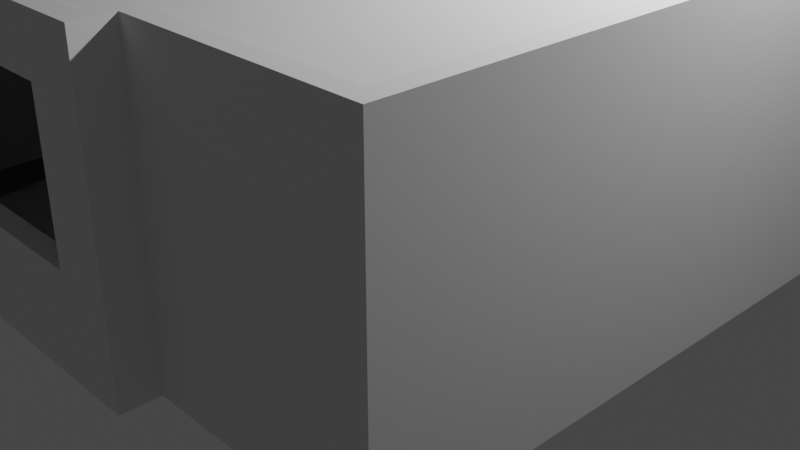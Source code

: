 # Source: newhomeV2.blend  (saved by Blender 3.6.11; exported with 4.5.12 LTS)
import bpy
from mathutils import Matrix  # noqa: F401  (used for matrix-valued properties, if any)

bpy.ops.wm.read_factory_settings(use_empty=True)
scene = bpy.context.scene
scene.name = 'Scene'

# ---- collections
col_general = bpy.data.collections.new('general'); scene.collection.children.link(col_general)
col_estructura_principal = bpy.data.collections.new('estructura_principal'); scene.collection.children.link(col_estructura_principal)
col_cimientos = bpy.data.collections.new('Cimientos'); col_estructura_principal.children.link(col_cimientos)
col_techos = bpy.data.collections.new('Techos'); col_estructura_principal.children.link(col_techos)
col_ambientes = bpy.data.collections.new('Ambientes'); col_estructura_principal.children.link(col_ambientes)
col_paredes = bpy.data.collections.new('Paredes'); col_estructura_principal.children.link(col_paredes)
col_pisos = bpy.data.collections.new('Pisos'); col_estructura_principal.children.link(col_pisos)
col_detalles_est_primarios = bpy.data.collections.new('detalles_est_primarios'); scene.collection.children.link(col_detalles_est_primarios)
col_detalles_est_secundarios = bpy.data.collections.new('detalles_est_secundarios'); scene.collection.children.link(col_detalles_est_secundarios)

# ---- materials (node trees are filled in below, after node groups)
mat_material = bpy.data.materials.new('Material')
mat_material.alpha_threshold = 0.0
mat_material.use_transparent_shadow = False
mat_material.roughness = 0.5
mat_material.line_color = (0.0, 0.0, 0.0, 1.0)

# ---- material node trees
mat_material.use_nodes = True; mat_material.node_tree.nodes.clear()
_N = mat_material.node_tree.nodes; _L = mat_material.node_tree.links
n0 = _N.new('ShaderNodeOutputMaterial'); n0.name = 'Material Output'; n0.location = (300, 300)
n1 = _N.new('ShaderNodeBsdfPrincipled'); n1.name = 'Principled BSDF'; n1.location = (10, 300)
n1.distribution = 'GGX'
n1.subsurface_method = 'RANDOM_WALK_SKIN'
n1.inputs[3].default_value = 1.45
n1.inputs[27].default_value = (0.0, 0.0, 0.0, 1.0)
n1.inputs[28].default_value = 1.0
_L.new(n1.outputs[0], n0.inputs[0])
n0.is_active_output = True

# ---- world
world_world = bpy.data.worlds.new('World'); scene.world = world_world
world_world.use_nodes = True; world_world.node_tree.nodes.clear()
_N = world_world.node_tree.nodes; _L = world_world.node_tree.links
n0 = _N.new('ShaderNodeOutputWorld'); n0.name = 'World Output'; n0.location = (300, 300)
n1 = _N.new('ShaderNodeBackground'); n1.name = 'Background'; n1.location = (10, 300)
n1.inputs[0].default_value = (0.05088, 0.05088, 0.05088, 1.0)
_L.new(n1.outputs[0], n0.inputs[0])
n0.is_active_output = True
world_world.color = (0.05088, 0.05088, 0.05088)
world_world.use_sun_shadow = False
world_world.sun_shadow_jitter_overblur = 0.0

# ---- cameras
cam_camera = bpy.data.cameras.new('Camera')
cam_camera.clip_end = 100.0
cam_camera.ortho_scale = 7.314
cam_camera.show_name = True

# ---- lights
light_light = bpy.data.lights.new('Light', 'POINT')
light_light.transmission_factor = 0.0
light_light.energy = 1000.0
light_light.shadow_soft_size = 0.1
light_light.shadow_maximum_resolution = 0.006
light_light.use_absolute_resolution = True

# ---- meshes
me_cube = bpy.data.meshes.new('Cube')
me_cube.from_pydata([(1.0, 1.0, 1.0), (1.0, 1.0, -1.0), (1.0, -1.0, 1.0), (1.0, -1.0, -1.0), (-1.0, 1.0, 1.0), (-1.0, 1.0, -1.0), (-1.0, -1.0, 1.0), (-1.0, -1.0, -1.0)], [], [(0, 4, 6, 2), (3, 2, 6, 7), (7, 6, 4, 5), (5, 1, 3, 7), (1, 0, 2, 3), (5, 4, 0, 1)])
_uv = me_cube.uv_layers.new(name='UVMap')
_uv.uv.foreach_set('vector', [0.625, 0.5, 0.875, 0.5, 0.875, 0.75, 0.625, 0.75, 0.375, 0.75, 0.625, 0.75, 0.625, 1.0, 0.375, 1.0, 0.375, 0.0, 0.625, 0.0, 0.625, 0.25, 0.375, 0.25, 0.125, 0.5, 0.375, 0.5, 0.375, 0.75, 0.125, 0.75, 0.375, 0.5, 0.625, 0.5, 0.625, 0.75, 0.375, 0.75, 0.375, 0.25, 0.625, 0.25, 0.625, 0.5, 0.375, 0.5])
me_cube.materials.append(mat_material)
me_cube.use_mirror_vertex_groups = False
me_cube.update()
me_vert = bpy.data.meshes.new('Vert')
me_vert.from_pydata([(0.3368, 1.788, 0.0), (3.874, 1.788, 0.0), (3.874, -1.526, 0.0), (1.497, -1.526, 0.0), (1.497, -1.908, 0.0), (-2.465, -1.908, 0.0), (-2.465, -1.526, 0.0), (-3.242, -1.526, 0.0), (-3.242, 3.173, 0.0), (0.3368, 3.173, 0.0)], [], [(0, 9, 8, 7, 6, 5, 4, 3, 2, 1)])
me_vert.update()
me_vert_001 = bpy.data.meshes.new('Vert.001')
me_vert_001.from_pydata([(0.7982, -0.09, 0.0), (0.7982, -1.264, 0.0), (-1.105, -1.264, 0.0), (-1.105, 1.354, 0.0), (0.3066, 1.354, 0.0), (0.3066, -0.09, 0.0)], [], [(0, 5, 4, 3, 2, 1)])
me_vert_001.update()
me_vert_002 = bpy.data.meshes.new('Vert.002')
me_vert_002.from_pydata([(-0.8635, -2.248, 0.0), (2.221, -2.248, 0.0), (2.221, -0.8454, 0.0), (1.686, -0.8454, 0.0), (1.686, 0.5726, 0.0), (1.686, 0.7036, 0.0), (-0.8635, 1.173, 0.0), (-0.8635, 0.5726, 0.0), (-0.9635, 0.5726, 0.0), (-0.9635, 1.173, 0.0), (-2.705, 1.173, 0.0), (-2.705, -0.7644, 0.0), (-0.9635, -0.7644, 0.0), (-0.9635, -0.04941, 0.0), (-0.8635, -0.04941, 0.0), (1.611, 0.7036, 0.0), (1.611, 1.173, 0.0)], [], [(14, 0, 1, 2, 3, 4, 5, 15, 16, 6, 7, 8, 9, 10, 11, 12, 13)])
me_vert_002.update()
me_vert_003 = bpy.data.meshes.new('Vert.003')
me_vert_003.from_pydata([(-0.5435, -0.6975, 0.0), (-0.5435, 0.6975, 0.0), (0.5435, 0.6975, 0.0), (0.5435, -0.6975, 0.0)], [], [(1, 0, 3, 2)])
me_vert_003.update()
me_vert_004 = bpy.data.meshes.new('Vert.004')
me_vert_004.from_pydata([(-0.2665, -1.039, 0.0), (1.173, -1.039, 0.0), (1.173, 1.336, 0.0), (-0.4995, 1.336, 0.0), (-0.2665, -0.8893, 0.0), (-0.4065, -0.8893, 0.0), (-0.4995, 0.5927, 0.0), (-0.4065, 0.5927, 0.0)], [], [(0, 1, 2, 3, 6, 7, 5, 4)])
me_vert_004.update()
me_vert_005 = bpy.data.meshes.new('Vert.005')
me_vert_005.from_pydata([(-1.634, -2.308, 0.0), (-1.634, 2.308, 0.0), (1.634, 2.308, 0.0), (1.634, -2.308, 0.0)], [], [(1, 0, 3, 2)])
me_vert_005.update()
me_vert_016 = bpy.data.meshes.new('Vert.016')
me_vert_016.from_pydata([(0.3368, 1.788, 0.0), (3.874, 1.788, 0.0), (3.874, -1.526, 0.0), (1.497, -1.526, 0.0), (1.497, -1.908, 0.0), (-2.465, -1.908, 0.0), (-2.465, -1.526, 0.0), (-3.242, -1.526, 0.0), (-3.242, 3.173, 0.0), (0.3368, 3.173, 0.0)], [], [(0, 9, 8, 7, 6, 5, 4, 3, 2, 1)])
me_vert_016.update()
me_vert_017 = bpy.data.meshes.new('Vert.017')
me_vert_017.from_pydata([(0.7982, -0.09, 0.0), (0.7982, -1.264, 0.0), (-1.105, -1.264, 0.0), (-1.105, 1.354, 0.0), (0.3066, 1.354, 0.0), (0.3066, -0.09, 0.0)], [], [(0, 5, 4, 3, 2, 1)])
me_vert_017.update()
me_vert_018 = bpy.data.meshes.new('Vert.018')
me_vert_018.from_pydata([(-0.8635, -2.248, 0.0), (2.221, -2.248, 0.0), (2.221, -0.8454, 0.0), (1.686, -0.8454, 0.0), (1.686, 0.5726, 0.0), (1.686, 0.7036, 0.0), (-0.8635, 1.173, 0.0), (-0.8635, 0.5726, 0.0), (-0.9635, 0.5726, 0.0), (-0.9635, -0.04941, 0.0), (-0.8635, -0.04941, 0.0), (1.611, 0.7036, 0.0), (1.611, 1.173, 0.0)], [], [(10, 0, 1, 2, 3, 4, 5, 11, 12, 6, 7, 8, 9)])
me_vert_018.update()
me_vert_019 = bpy.data.meshes.new('Vert.019')
me_vert_019.from_pydata([(-0.5435, -0.6975, 0.0), (-0.5435, 0.6975, 0.0), (0.5435, 0.6975, 0.0), (0.5435, -0.6975, 0.0)], [], [(1, 0, 3, 2)])
me_vert_019.update()
me_vert_020 = bpy.data.meshes.new('Vert.020')
me_vert_020.from_pydata([(-0.2665, -1.039, 0.0), (1.173, -1.039, 0.0), (1.173, 1.336, 0.0), (-0.4995, 1.336, 0.0), (-0.2665, -0.8893, 0.0), (-0.4065, -0.8893, 0.0), (-0.4995, 0.5927, 0.0), (-0.4065, 0.5927, 0.0)], [], [(0, 1, 2, 3, 6, 7, 5, 4)])
me_vert_020.update()
me_vert_021 = bpy.data.meshes.new('Vert.021')
me_vert_021.from_pydata([(-1.634, -2.308, 0.0), (-1.634, 2.308, 0.0), (1.634, 2.308, 0.0), (1.634, -2.308, 0.0)], [], [(1, 0, 3, 2)])
me_vert_021.update()
me_plane_009 = bpy.data.meshes.new('Plane.009')
me_plane_009.from_pydata([(-1.249, -1.072, 2.976), (0.493, -1.072, 2.976), (-1.249, 0.8646, 2.976), (0.493, 0.8646, 2.976)], [], [(0, 1, 3, 2)])
_uv = me_plane_009.uv_layers.new(name='UVMap')
_uv.uv.foreach_set('vector', [0.0, 0.0, 1.0, 0.0, 1.0, 1.0, 0.0, 1.0])
me_plane_009.update()
me_vert_006 = bpy.data.meshes.new('Vert.006')
me_vert_006.from_pydata([(1.785, -2.139, 2.102e-05), (5.322, -2.139, 2.102e-05), (5.322, -5.453, 2.102e-05), (2.945, -5.453, 2.102e-05), (2.945, -5.835, 2.102e-05), (-1.017, -5.835, 2.102e-05), (-1.017, -5.453, 2.102e-05), (-1.794, -5.453, 2.102e-05), (-1.794, -0.7544, 2.102e-05), (1.785, -0.7544, 2.102e-05), (-1.904, -0.7544, 2.102e-05), (-1.904, -1.928, 2.102e-05), (-3.807, -1.928, 2.102e-05), (-3.807, 0.6896, 2.102e-05), (-2.396, 0.6896, 2.102e-05), (-2.396, -0.7544, 2.102e-05), (-2.303, -0.6614, 2.102e-05), (0.7812, -0.6614, 2.102e-05), (0.7812, 0.7416, 2.102e-05), (0.2462, 0.7416, 2.102e-05), (0.2462, 2.16, 2.102e-05), (0.2462, 2.291, 2.102e-05), (-2.303, 2.76, 2.102e-05), (-2.303, 2.16, 2.102e-05), (-2.403, 2.16, 2.102e-05), (-2.403, 2.76, 2.102e-05), (-4.145, 2.76, 2.102e-05), (-4.145, 0.8226, 2.102e-05), (-2.403, 0.8226, 2.102e-05), (-2.403, 1.538, 2.102e-05), (-2.303, 1.538, 2.102e-05), (0.1712, 2.291, 2.102e-05), (0.1712, 2.76, 2.102e-05), (0.8478, -0.6614, 2.102e-05), (0.8478, 0.7336, 2.102e-05), (1.935, 0.7336, 2.102e-05), (1.935, -0.6614, 2.102e-05), (0.4788, 0.8436, 2.102e-05), (1.918, 0.8436, 2.102e-05), (1.918, 3.219, 2.102e-05), (0.2458, 3.219, 2.102e-05), (0.4788, 0.9936, 2.102e-05), (0.3388, 0.9936, 2.102e-05), (0.2458, 2.476, 2.102e-05), (0.3388, 2.476, 2.102e-05), (2.035, -2.039, -0.0002365), (2.035, 2.577, -0.0002365), (5.303, 2.577, -0.0002365), (5.303, -2.039, -0.0002365)], [], [(0, 9, 8, 7, 6, 5, 4, 3, 2, 1), (10, 15, 14, 13, 12, 11), (30, 16, 17, 18, 19, 20, 21, 31, 32, 22, 23, 24, 25, 26, 27, 28, 29), (34, 33, 36, 35), (37, 38, 39, 40, 43, 44, 42, 41), (46, 45, 48, 47)])
me_vert_006.update()
me_plane_001 = bpy.data.meshes.new('Plane.001')
me_plane_001.from_pydata([(-0.0465, -0.0465, 0.0), (0.4078, 0.0465, 0.0), (0.3148, -0.0465, 0.0), (0.0465, 0.0465, 0.0), (0.6012, -0.1311, 0.99), (0.6012, -0.2241, 0.99), (2.057, -0.1311, 0.99), (2.057, -0.2241, 0.99), (2.25, 0.0465, 0.0), (2.343, -0.0465, 0.0), (3.448, -0.0465, 0.0), (3.355, 0.0465, 0.0), (3.347, 1.634, -0.0001931), (3.448, 1.681, -0.0001931), (3.109, 3.78, 0.9897), (3.109, 3.873, 0.9897), (3.355, 1.588, -0.0001287), (3.448, 1.588, -0.0001287), (2.053, 3.78, 0.9897), (2.053, 3.873, 0.9897), (1.551, 4.172, 1.702), (1.551, 4.079, 1.702), (1.216, 4.079, 1.702), (1.216, 4.172, 1.702), (0.4806, 3.866, 0.97), (0.5364, 3.959, 0.97), (-0.8852, 3.959, 1.538), (-0.8852, 3.866, 1.538), (-1.047, 2.965, -0.0002575), (-1.14, 2.903, -0.0002575), (-0.8895, 2.833, -0.0002575), (-0.9825, 2.833, -0.0002575), (-0.9825, 2.396, -0.0002575), (-0.8895, 2.396, -0.0002575), (0.0465, 1.686, -0.0002575), (-0.0465, 1.593, -0.0002575), (0.3148, -0.0465, 3.0), (0.4078, 0.0465, 3.0), (0.6012, -0.2241, 2.458), (2.057, -0.2241, 2.458), (0.6012, -0.1311, 2.458), (2.057, -0.1311, 2.458), (2.343, -0.0465, 3.0), (2.25, 0.0465, 3.0), (3.355, 0.0465, 3.0), (3.448, -0.0465, 3.0), (3.448, 1.681, 3.0), (3.109, 3.873, 2.473), (3.347, 1.634, 3.0), (3.109, 3.78, 2.473), (3.355, 1.588, 3.0), (2.053, 3.873, 2.473), (3.448, 1.588, 3.0), (2.053, 3.78, 2.473), (1.551, 4.172, 2.764), (1.551, 4.079, 2.764), (1.216, 4.172, 2.764), (1.216, 4.079, 2.764), (0.5364, 3.959, 2.425), (0.4806, 3.866, 2.425), (-0.8852, 3.866, 2.608), (-0.8852, 3.959, 2.608), (-1.14, 2.903, 3.0), (-1.047, 2.965, 3.0), (-0.9825, 2.833, 2.17), (-0.8895, 2.833, 2.17), (-0.8895, 2.396, 2.17), (-0.9825, 2.396, 2.17), (-0.0465, 1.593, 3.0), (0.0465, 1.686, 3.0), (0.0465, 0.0465, 3.0), (-0.0465, -0.0465, 3.0), (-0.8895, 1.686, -0.0002575), (-0.8895, 2.965, -0.0002575), (-0.9825, 2.903, -0.0002575), (-0.9825, 1.593, -0.0002575), (-0.8895, 1.686, 3.0), (-0.8895, 2.965, 3.0), (-0.9825, 2.903, 3.0), (-0.9825, 1.593, 3.0), (0.3148, -0.2241, 0.0), (2.343, -0.2241, 0.0), (2.25, -0.1311, 0.0), (0.4078, -0.1311, 0.0), (0.3148, -0.2241, 3.0), (2.343, -0.2241, 3.0), (2.25, -0.1311, 3.0), (0.4078, -0.1311, 3.0), (3.448, 3.873, -0.0002575), (1.866, 3.873, -0.0002575), (1.773, 3.78, -0.0002575), (3.347, 3.78, -0.0002575), (3.448, 3.873, 3.0), (1.866, 3.873, 3.0), (1.773, 3.78, 3.0), (3.347, 3.78, 3.0), (-0.1342, 3.866, 0.97), (-0.19, 3.959, 0.97), (-0.1342, 3.866, 2.425), (-0.19, 3.959, 2.425), (-0.4899, 3.866, 1.538), (0.9951, 3.866, -0.0002575), (-0.4899, 3.866, 2.608), (0.9951, 3.866, 3.0), (0.9021, 3.959, 3.0), (0.9021, 3.959, -0.0002575), (-0.4899, 3.959, 1.538), (-0.4899, 3.959, 2.608), (-0.1342, 3.912, 0.97), (0.4806, 3.912, 0.97), (0.4806, 3.912, 2.425), (-0.1342, 3.912, 2.425), (-0.19, 3.912, 0.97), (0.5364, 3.912, 0.97), (-0.19, 3.912, 2.425), (0.5364, 3.912, 2.425), (1.866, 4.172, -0.0002575), (0.9021, 4.172, -0.0002575), (0.9951, 4.079, -0.0002575), (1.773, 4.079, -0.0002575), (1.866, 4.172, 3.0), (0.9021, 4.172, 3.0), (0.9951, 4.079, 3.0), (1.773, 4.079, 3.0), (-0.19, 3.959, -0.0002575), (-1.14, 3.959, -0.0002575), (-0.19, 3.959, 3.0), (-1.14, 3.959, 3.0), (-1.047, 3.866, -0.0002575), (-1.047, 3.866, 3.0), (-0.19, 3.866, -0.0002575), (-0.19, 3.866, 3.0)], [], [(0, 3, 1, 2), (1, 83, 80, 2), (83, 82, 81, 80), (82, 8, 9, 81), (8, 11, 10, 9), (12, 91, 88, 13), (16, 12, 13, 17), (91, 90, 89, 88), (90, 119, 116, 89), (119, 118, 117, 116), (118, 101, 105, 117), (130, 128, 125, 124), (128, 28, 29, 125), (28, 73, 74, 29), (73, 72, 75, 74), (72, 34, 35, 75), (3, 0, 35, 34), (11, 16, 17, 10), (71, 36, 37, 70), (37, 36, 84, 87), (87, 84, 85, 86), (86, 85, 42, 43), (43, 42, 45, 44), (48, 46, 92, 95), (50, 52, 46, 48), (95, 92, 93, 94), (94, 93, 120, 123), (123, 120, 121, 122), (122, 121, 104, 103), (131, 126, 127, 129), (129, 127, 62, 63), (63, 62, 78, 77), (77, 78, 79, 76), (76, 79, 68, 69), (70, 69, 68, 71), (44, 45, 52, 50), (61, 60, 27, 26), (18, 19, 51, 53), (0, 2, 36, 71), (8, 82, 86, 43), (12, 16, 50, 48), (35, 0, 71, 68), (11, 8, 43, 44), (28, 128, 129, 63), (10, 17, 52, 45), (29, 74, 78, 62), (23, 56, 57, 22), (1, 3, 70, 37), (13, 88, 92, 46), (89, 116, 120, 93), (119, 90, 94, 123), (9, 10, 45, 42), (73, 28, 63, 77), (66, 67, 64, 65), (5, 7, 6, 4), (20, 23, 22, 21), (117, 105, 104, 121), (16, 11, 44, 50), (75, 35, 68, 79), (83, 1, 37, 87), (15, 19, 18, 14), (31, 30, 65, 64), (2, 80, 84, 36), (101, 118, 122, 103), (91, 12, 48, 95), (109, 24, 59, 110), (17, 13, 46, 52), (34, 72, 76, 69), (41, 6, 7, 39), (3, 34, 69, 70), (81, 9, 42, 85), (125, 29, 62, 127), (30, 33, 72, 73), (32, 31, 74, 75), (66, 65, 77, 76), (64, 67, 79, 78), (31, 64, 78, 74), (65, 30, 73, 77), (33, 66, 76, 72), (67, 32, 75, 79), (33, 32, 67, 66), (7, 5, 80, 81), (4, 6, 82, 83), (38, 39, 85, 84), (41, 40, 87, 86), (6, 41, 86, 82), (39, 7, 81, 85), (5, 38, 84, 80), (40, 4, 83, 87), (5, 4, 40, 38), (38, 40, 41, 39), (19, 15, 88, 89), (14, 18, 90, 91), (47, 51, 93, 92), (53, 49, 95, 94), (49, 14, 91, 95), (18, 53, 94, 90), (15, 47, 92, 88), (51, 19, 89, 93), (47, 49, 53, 51), (49, 47, 15, 14), (106, 26, 27, 100), (112, 113, 25, 97), (103, 104, 126, 131), (101, 130, 124, 105), (24, 96, 130, 101), (98, 59, 103, 131), (25, 58, 104, 105), (59, 24, 101, 103), (97, 25, 105, 124), (58, 99, 126, 104), (96, 98, 131, 130), (99, 97, 124, 126), (114, 99, 58, 115), (114, 112, 97, 99), (98, 96, 108, 111), (98, 111, 110, 59), (96, 24, 109, 108), (113, 109, 110, 115), (25, 113, 115, 58), (111, 108, 112, 114), (111, 114, 115, 110), (108, 109, 113, 112), (23, 20, 116, 117), (21, 22, 118, 119), (54, 56, 121, 120), (57, 55, 123, 122), (56, 23, 117, 121), (20, 54, 120, 116), (55, 21, 119, 123), (22, 57, 122, 118), (54, 55, 57, 56), (20, 21, 55, 54), (26, 106, 124, 125), (107, 61, 127, 126), (61, 26, 125, 127), (27, 60, 129, 128), (100, 27, 128, 130), (60, 102, 131, 129), (102, 100, 130, 131), (106, 107, 126, 124), (107, 102, 60, 61), (102, 107, 106, 100)])
_uv = me_plane_001.uv_layers.new(name='UVMap')
_uv.uv.foreach_set('vector', [0.25, 0.0, 0.25, 1.0, 0.5, 1.0, 0.5, 0.0, 1.0, 0.0, 1.0, 0.0, 0.5, 0.0, 0.5, 0.0, 1.0, 0.0, 1.0, 0.0, 1.0, 0.0, 1.0, 0.0, 1.0, 0.0, 1.0, 0.0, 1.0, 0.0, 1.0, 0.0, 1.0, 0.0, 1.0, 0.0, 1.0, 0.0, 1.0, 0.0, 1.0, 0.0, 1.0, 0.0, 1.0, 0.0, 1.0, 0.0, 1.0, 0.0, 1.0, 0.0, 1.0, 0.0, 1.0, 0.0, 1.0, 0.0, 1.0, 0.0, 1.0, 0.0, 1.0, 0.0, 1.0, 0.0, 1.0, 0.0, 1.0, 0.0, 1.0, 0.0, 1.0, 0.0, 1.0, 0.0, 1.0, 0.0, 1.0, 0.0, 1.0, 0.0, 1.0, 0.0, 1.0, 0.0, 1.0, 0.0, 1.0, 0.0, 1.0, 0.0, 1.0, 0.0, 1.0, 0.0, 1.0, 0.0, 1.0, 0.0, 1.0, 0.0, 1.0, 0.0, 1.0, 0.0, 1.0, 0.0, 1.0, 0.0, 1.0, 0.0, 1.0, 0.0, 1.0, 0.0, 1.0, 0.0, 1.0, 0.0, 1.0, 0.0, 1.0, 0.0, 1.0, 0.0, 1.0, 0.0, 0.25, 1.0, 0.0, 1.0, 1.0, 0.0, 1.0, 0.0, 1.0, 0.0, 1.0, 0.0, 1.0, 0.0, 1.0, 0.0, 0.25, 0.0, 0.5, 0.0, 0.5, 1.0, 0.25, 1.0, 1.0, 0.0, 0.5, 0.0, 0.5, 0.0, 1.0, 0.0, 1.0, 0.0, 1.0, 0.0, 1.0, 0.0, 1.0, 0.0, 1.0, 0.0, 1.0, 0.0, 1.0, 0.0, 1.0, 0.0, 1.0, 0.0, 1.0, 0.0, 1.0, 0.0, 1.0, 0.0, 1.0, 0.0, 1.0, 0.0, 1.0, 0.0, 1.0, 0.0, 1.0, 0.0, 1.0, 0.0, 1.0, 0.0, 1.0, 0.0, 1.0, 0.0, 1.0, 0.0, 1.0, 0.0, 1.0, 0.0, 1.0, 0.0, 1.0, 0.0, 1.0, 0.0, 1.0, 0.0, 1.0, 0.0, 1.0, 0.0, 1.0, 0.0, 1.0, 0.0, 1.0, 0.0, 1.0, 0.0, 1.0, 0.0, 1.0, 0.0, 1.0, 0.0, 1.0, 0.0, 1.0, 0.0, 1.0, 0.0, 1.0, 0.0, 1.0, 0.0, 1.0, 0.0, 1.0, 0.0, 1.0, 0.0, 1.0, 0.0, 1.0, 0.0, 1.0, 0.0, 1.0, 0.0, 1.0, 0.0, 1.0, 0.0, 1.0, 0.0, 1.0, 0.0, 1.0, 0.0, 1.0, 0.0, 1.0, 0.0, 0.25, 1.0, 1.0, 0.0, 1.0, 0.0, 0.0, 1.0, 1.0, 0.0, 1.0, 0.0, 1.0, 0.0, 1.0, 0.0, 1.0, 0.0, 1.0, 0.0, 1.0, 0.0, 1.0, 0.0, 1.0, 0.0, 1.0, 0.0, 1.0, 0.0, 1.0, 0.0, 0.25, 0.0, 0.5, 0.0, 0.5, 0.0, 0.25, 0.0, 1.0, 0.0, 1.0, 0.0, 1.0, 0.0, 1.0, 0.0, 1.0, 0.0, 1.0, 0.0, 1.0, 0.0, 1.0, 0.0, 1.0, 0.0, 0.0, 1.0, 0.0, 1.0, 1.0, 0.0, 1.0, 0.0, 1.0, 0.0, 1.0, 0.0, 1.0, 0.0, 1.0, 0.0, 1.0, 0.0, 1.0, 0.0, 1.0, 0.0, 1.0, 0.0, 1.0, 0.0, 1.0, 0.0, 1.0, 0.0, 1.0, 0.0, 1.0, 0.0, 1.0, 0.0, 1.0, 0.0, 1.0, 0.0, 1.0, 0.0, 1.0, 0.0, 1.0, 0.0, 0.5, 1.0, 0.25, 1.0, 0.25, 1.0, 0.5, 1.0, 1.0, 0.0, 1.0, 0.0, 1.0, 0.0, 1.0, 0.0, 1.0, 0.0, 1.0, 0.0, 1.0, 0.0, 1.0, 0.0, 1.0, 0.0, 1.0, 0.0, 1.0, 0.0, 1.0, 0.0, 1.0, 0.0, 1.0, 0.0, 1.0, 0.0, 1.0, 0.0, 1.0, 0.0, 1.0, 0.0, 1.0, 0.0, 1.0, 0.0, 1.0, 0.0, 1.0, 0.0, 1.0, 0.0, 1.0, 0.0, 1.0, 0.0, 1.0, 0.0, 1.0, 0.0, 1.0, 0.0, 1.0, 0.0, 1.0, 0.0, 1.0, 0.0, 1.0, 0.0, 1.0, 0.0, 1.0, 0.0, 1.0, 0.0, 1.0, 0.0, 1.0, 0.0, 1.0, 0.0, 1.0, 0.0, 1.0, 0.0, 1.0, 0.0, 1.0, 0.0, 1.0, 0.0, 1.0, 0.0, 1.0, 0.0, 1.0, 0.0, 1.0, 0.0, 1.0, 0.0, 1.0, 0.0, 1.0, 0.0, 1.0, 0.0, 1.0, 0.0, 1.0, 0.0, 1.0, 0.0, 1.0, 0.0, 1.0, 0.0, 0.5, 0.0, 0.5, 0.0, 0.5, 0.0, 0.5, 0.0, 1.0, 0.0, 1.0, 0.0, 1.0, 0.0, 1.0, 0.0, 1.0, 0.0, 1.0, 0.0, 1.0, 0.0, 1.0, 0.0, 1.0, 0.0, 1.0, 0.0, 1.0, 0.0, 1.0, 0.0, 1.0, 0.0, 1.0, 0.0, 1.0, 0.0, 1.0, 0.0, 1.0, 0.0, 1.0, 0.0, 1.0, 0.0, 1.0, 0.0, 1.0, 0.0, 1.0, 0.0, 1.0, 0.0, 1.0, 0.0, 0.25, 1.0, 1.0, 0.0, 1.0, 0.0, 0.25, 1.0, 1.0, 0.0, 1.0, 0.0, 1.0, 0.0, 1.0, 0.0, 1.0, 0.0, 1.0, 0.0, 1.0, 0.0, 1.0, 0.0, 1.0, 0.0, 1.0, 0.0, 1.0, 0.0, 1.0, 0.0, 1.0, 0.0, 1.0, 0.0, 1.0, 0.0, 1.0, 0.0, 1.0, 0.0, 1.0, 0.0, 1.0, 0.0, 1.0, 0.0, 1.0, 0.0, 1.0, 0.0, 1.0, 0.0, 1.0, 0.0, 1.0, 0.0, 1.0, 0.0, 1.0, 0.0, 1.0, 0.0, 1.0, 0.0, 1.0, 0.0, 1.0, 0.0, 1.0, 0.0, 1.0, 0.0, 1.0, 0.0, 1.0, 0.0, 1.0, 0.0, 1.0, 0.0, 1.0, 0.0, 1.0, 0.0, 1.0, 0.0, 1.0, 0.0, 1.0, 0.0, 1.0, 0.0, 1.0, 0.0, 1.0, 0.0, 1.0, 0.0, 1.0, 0.0, 1.0, 0.0, 1.0, 0.0, 1.0, 0.0, 1.0, 0.0, 1.0, 0.0, 1.0, 0.0, 1.0, 0.0, 1.0, 0.0, 1.0, 0.0, 1.0, 0.0, 1.0, 0.0, 1.0, 0.0, 1.0, 0.0, 1.0, 0.0, 1.0, 0.0, 1.0, 0.0, 1.0, 0.0, 1.0, 0.0, 1.0, 0.0, 1.0, 0.0, 1.0, 0.0, 1.0, 0.0, 1.0, 0.0, 1.0, 0.0, 1.0, 0.0, 1.0, 0.0, 1.0, 0.0, 1.0, 0.0, 1.0, 0.0, 1.0, 0.0, 1.0, 0.0, 1.0, 0.0, 1.0, 0.0, 1.0, 0.0, 1.0, 0.0, 1.0, 0.0, 1.0, 0.0, 1.0, 0.0, 1.0, 0.0, 1.0, 0.0, 1.0, 0.0, 1.0, 0.0, 1.0, 0.0, 1.0, 0.0, 1.0, 0.0, 1.0, 0.0, 1.0, 0.0, 1.0, 0.0, 1.0, 0.0, 1.0, 0.0, 1.0, 0.0, 1.0, 0.0, 1.0, 0.0, 1.0, 0.0, 1.0, 0.0, 1.0, 0.0, 1.0, 0.0, 1.0, 0.0, 1.0, 0.0, 1.0, 0.0, 1.0, 0.0, 1.0, 0.0, 1.0, 0.0, 1.0, 0.0, 1.0, 0.0, 1.0, 0.0, 1.0, 0.0, 1.0, 0.0, 1.0, 0.0, 1.0, 0.0, 1.0, 0.0, 1.0, 0.0, 1.0, 0.0, 1.0, 0.0, 1.0, 0.0, 1.0, 0.0, 1.0, 0.0, 1.0, 0.0, 1.0, 0.0, 1.0, 0.0, 1.0, 0.0, 1.0, 0.0, 1.0, 0.0, 1.0, 0.0, 1.0, 0.0, 1.0, 0.0, 1.0, 0.0, 1.0, 0.0, 1.0, 0.0, 1.0, 0.0, 1.0, 0.0, 1.0, 0.0, 1.0, 0.0, 1.0, 0.0, 1.0, 0.0, 1.0, 0.0, 1.0, 0.0, 1.0, 0.0, 1.0, 0.0, 1.0, 0.0, 1.0, 0.0, 1.0, 0.0, 1.0, 0.0, 1.0, 0.0, 1.0, 0.0, 1.0, 0.0, 1.0, 0.0, 1.0, 0.0, 1.0, 0.0, 1.0, 0.0, 1.0, 0.0, 1.0, 0.0, 1.0, 0.0, 1.0, 0.0, 1.0, 0.0, 1.0, 0.0, 1.0, 0.0, 1.0, 0.0, 1.0, 0.0, 1.0, 0.0, 1.0, 0.0, 1.0, 0.0, 1.0, 0.0, 1.0, 0.0, 1.0, 0.0, 1.0, 0.0, 1.0, 0.0, 1.0, 0.0, 1.0, 0.0, 1.0, 0.0, 1.0, 0.0, 1.0, 0.0, 1.0, 0.0, 1.0, 0.0, 1.0, 0.0, 1.0, 0.0, 1.0, 0.0, 1.0, 0.0, 1.0, 0.0, 1.0, 0.0, 1.0, 0.0, 1.0, 0.0, 1.0, 0.0, 1.0, 0.0, 1.0, 0.0, 1.0, 0.0, 1.0, 0.0, 1.0, 0.0, 1.0, 0.0, 1.0, 0.0, 1.0, 0.0, 1.0, 0.0, 1.0, 0.0, 1.0, 0.0, 1.0, 0.0, 1.0, 0.0, 1.0, 0.0, 1.0, 0.0, 1.0, 0.0, 1.0, 0.0, 1.0, 0.0, 1.0, 0.0, 1.0, 0.0, 1.0, 0.0, 1.0, 0.0, 1.0, 0.0, 1.0, 0.0, 1.0, 0.0, 1.0, 0.0, 1.0, 0.0, 1.0, 0.0, 1.0, 0.0, 1.0, 0.0, 1.0, 0.0, 1.0, 0.0, 1.0, 0.0, 1.0, 0.0, 1.0, 0.0, 1.0, 0.0, 1.0, 0.0, 1.0, 0.0, 1.0, 0.0, 1.0, 0.0, 1.0, 0.0, 1.0, 0.0, 1.0, 0.0, 1.0, 0.0, 1.0, 0.0, 1.0, 0.0, 1.0, 0.0, 1.0, 0.0, 1.0, 0.0, 1.0, 0.0, 1.0, 0.0, 1.0, 0.0, 1.0, 0.0, 1.0, 0.0, 1.0, 0.0, 1.0, 0.0, 1.0, 0.0, 1.0, 0.0, 1.0, 0.0, 1.0, 0.0, 1.0, 0.0, 1.0, 0.0, 1.0, 0.0, 1.0, 0.0, 1.0, 0.0, 1.0, 0.0, 1.0, 0.0, 1.0, 0.0, 1.0, 0.0, 1.0, 0.0, 1.0, 0.0, 1.0, 0.0, 1.0, 0.0, 1.0, 0.0, 1.0, 0.0, 1.0, 0.0, 1.0, 0.0, 1.0, 0.0, 1.0, 0.0, 1.0, 0.0, 1.0, 0.0, 1.0, 0.0, 1.0, 0.0, 1.0, 0.0, 1.0, 0.0, 1.0, 0.0, 1.0, 0.0, 1.0, 0.0, 1.0, 0.0, 1.0, 0.0, 1.0, 0.0, 1.0, 0.0, 1.0, 0.0, 1.0, 0.0, 1.0, 0.0, 1.0, 0.0, 1.0, 0.0, 1.0, 0.0, 1.0, 0.0, 1.0, 0.0, 1.0, 0.0, 1.0, 0.0])
me_plane_001.update()
me_plane_003 = bpy.data.meshes.new('Plane.003')
me_plane_003.from_pydata([(-0.0535, -0.6685, 0.0), (-0.0535, 0.0465, 0.0), (0.0465, 0.0465, 0.0), (-0.0535, -0.8015, 0.0), (0.0465, -0.8015, 0.0), (-1.458, -0.6685, 0.0), (-1.458, -0.8015, 0.0), (-0.0535, -1.641, 0.0), (0.0465, -1.641, 0.0), (0.5, -2.152, 0.0), (0.445, -2.326, 0.0), (0.5551, -2.326, 0.0), (0.445, -3.352, 0.0), (0.5551, -3.352, 0.0), (3.131, -2.152, 0.0), (3.184, -2.246, 0.0), (3.197, -2.152, 0.0), (3.131, -0.7495, 0.0), (3.222, -0.7575, 0.0), (3.222, -0.6475, 0.0), (4.119, -2.152, 0.0), (4.119, -2.246, 0.0), (4.384, -2.135, 0.0), (4.284, -0.7805, 0.0), (4.384, -0.7805, 0.0), (4.002, -0.6475, 0.0), (4.267, 1.085, 0.0), (4.384, 1.085, 0.0), (2.596, -0.7495, 0.0), (2.828, -0.6475, 0.0), (2.828, -0.4975, 0.0), (2.688, -0.4975, 0.0), (2.688, 0.9845, 0.0), (2.596, 0.7995, 0.0), (2.596, 0.9845, 0.0), (2.521, 0.7995, 0.0), (2.596, 1.269, 0.0), (2.521, 1.269, 0.0), (4.384, -3.531, 0.0), (4.134, -3.631, 0.0), (7.652, -3.531, 0.0), (7.671, -3.631, 0.0), (-0.0535, 0.6685, 0.0), (0.0465, 0.6685, 0.0), (-0.0535, 1.269, 0.0), (0.0465, 1.269, 0.0), (-0.0535, 0.0465, 3.0), (-0.0535, -0.6685, 3.0), (0.0465, 0.0465, 3.0), (-0.0535, -0.8015, 2.17), (0.0465, -0.8015, 2.17), (-1.458, -0.6685, 3.0), (-1.458, -0.8015, 3.0), (-0.0535, -1.641, 2.17), (0.0465, -1.641, 2.17), (0.445, -2.326, 2.17), (0.5, -2.152, 3.0), (0.445, -3.352, 2.17), (0.5551, -3.352, 2.17), (0.5551, -2.326, 2.17), (3.184, -2.246, 2.17), (3.131, -2.152, 3.0), (4.384, -0.7805, 2.17), (4.384, 1.085, 3.0), (4.002, -0.6475, 2.17), (3.131, -0.7495, 3.0), (3.197, -2.152, 2.17), (3.222, -0.7575, 2.17), (3.222, -0.6475, 2.17), (4.119, -2.246, 2.17), (4.119, -2.152, 2.17), (4.284, -0.7805, 2.17), (4.384, -2.135, 2.17), (4.267, 1.085, 3.0), (2.828, -0.6475, 3.0), (2.596, -0.7495, 3.0), (2.688, -0.4975, 3.0), (2.521, 1.269, 3.0), (2.521, 0.7995, 3.0), (2.828, -0.4975, 3.0), (2.596, 0.7995, 3.0), (2.596, 0.9845, 3.0), (2.688, 0.9845, 3.0), (2.596, 1.269, 3.0), (4.384, -3.531, 3.0), (4.134, -3.631, 3.0), (7.671, -3.631, 3.0), (7.652, -3.531, 3.0), (-0.0535, 1.269, 3.0), (-0.0535, 0.6685, 3.0), (0.0465, 0.6685, 3.0), (0.0465, 1.269, 3.0), (0.5551, -3.42, 0.0), (0.5551, -2.246, 0.0), (0.445, -2.246, 0.0), (0.445, -3.42, 0.0), (0.5551, -3.42, 3.0), (0.5551, -2.246, 3.0), (0.445, -2.246, 3.0), (0.445, -3.42, 3.0), (4.284, -2.135, 0.0), (3.164, -2.246, 0.0), (4.134, -2.246, 0.0), (4.284, -2.135, 2.17), (3.197, -2.152, 3.0), (3.164, -2.246, 3.0), (4.134, -2.246, 3.0), (0.0465, -2.152, 0.0), (0.0465, -0.735, 0.0), (-0.0535, -0.8015, 0.0), (-0.0535, -2.246, 0.0), (0.0465, -2.152, 3.0), (0.0465, -0.735, 3.0), (-0.0535, -0.8015, 3.0), (-0.0535, -2.246, 3.0), (4.002, -0.7575, 0.0), (4.384, -2.152, 0.0), (4.284, -2.152, 0.0), (4.384, -0.7025, 0.0), (4.002, -0.7575, 2.17), (4.284, -2.152, 3.0), (4.384, -2.152, 3.0), (4.384, -0.7025, 3.0), (3.197, -0.7575, 0.0), (4.284, -0.7575, 0.0), (3.164, -0.6475, 0.0), (4.267, -0.6475, 0.0), (3.197, -0.7575, 3.0), (4.284, -0.7575, 3.0), (3.164, -0.6475, 3.0), (4.267, -0.6475, 3.0)], [(20, 16), (4, 109)], [(0, 1, 2, 108), (109, 6, 5, 0, 108), (108, 107, 110, 109), (107, 9, 94, 110), (93, 92, 95, 94, 9), (9, 14, 101, 93), (14, 17, 125, 123, 16, 101), (16, 117, 102, 101), (117, 124, 118, 116), (126, 118, 124, 123, 125), (126, 26, 27, 118), (17, 28, 29, 125), (28, 30, 29), (31, 30, 28), (28, 33, 32, 31), (35, 34, 32, 33), (35, 37, 36, 34), (40, 41, 39, 38), (117, 116, 38, 39, 102), (42, 44, 45, 43), (47, 112, 48, 46), (113, 112, 47, 51, 52), (112, 113, 114, 111), (111, 114, 98, 56), (97, 56, 98, 99, 96), (56, 97, 105, 61), (61, 105, 104, 127, 129, 65), (104, 105, 106, 120), (120, 121, 122, 128), (130, 129, 127, 128, 122), (130, 122, 63, 73), (65, 129, 74, 75), (75, 74, 79), (76, 75, 79), (75, 76, 82, 80), (78, 80, 82, 81), (78, 81, 83, 77), (87, 84, 85, 86), (120, 106, 85, 84, 121), (89, 90, 91, 88), (44, 42, 89, 88), (102, 39, 85, 106), (54, 53, 49, 50), (37, 35, 78, 77), (42, 43, 90, 89), (41, 40, 87, 86), (30, 31, 76, 79), (43, 45, 91, 90), (40, 38, 84, 87), (9, 107, 111, 56), (29, 30, 79, 74), (45, 44, 88, 91), (71, 62, 72, 103), (39, 41, 86, 85), (108, 2, 48, 112), (33, 28, 75, 80), (95, 92, 96, 99), (1, 0, 47, 46), (100, 103, 72, 22), (2, 1, 46, 48), (119, 67, 68, 64), (125, 29, 74, 129), (31, 32, 82, 76), (115, 119, 64, 25), (93, 101, 105, 97), (35, 33, 80, 78), (5, 6, 52, 51), (27, 26, 73, 63), (110, 94, 98, 114), (118, 27, 63, 122), (36, 37, 77, 83), (6, 109, 113, 52), (26, 126, 130, 73), (32, 34, 81, 82), (0, 5, 51, 47), (14, 9, 56, 61), (17, 14, 61, 65), (34, 36, 83, 81), (28, 17, 65, 75), (38, 116, 121, 84), (16, 123, 127, 104), (3, 4, 50, 49), (11, 13, 92, 93), (12, 10, 94, 95), (58, 59, 97, 96), (55, 57, 99, 98), (13, 58, 96, 92), (57, 12, 95, 99), (59, 11, 93, 97), (10, 55, 98, 94), (11, 59, 55, 10), (58, 57, 55, 59), (13, 12, 57, 58), (21, 15, 101, 102), (70, 66, 104, 120), (60, 69, 106, 105), (69, 21, 102, 106), (20, 70, 120, 117), (15, 60, 105, 101), (60, 15, 16, 66), (70, 69, 60, 66), (21, 69, 70, 20), (4, 8, 107, 108), (7, 3, 109, 110), (54, 50, 112, 111), (49, 53, 114, 113), (53, 7, 110, 114), (3, 49, 113, 109), (8, 54, 111, 107), (50, 4, 108, 112), (53, 54, 8, 7), (100, 23, 124, 117), (24, 22, 116, 118), (71, 103, 120, 128), (72, 62, 122, 121), (103, 100, 117, 120), (23, 71, 128, 124), (62, 24, 118, 122), (22, 72, 121, 116), (71, 23, 24, 62), (115, 18, 123, 124), (19, 25, 126, 125), (67, 119, 128, 127), (64, 68, 129, 130), (119, 115, 124, 128), (18, 67, 127, 123), (68, 19, 125, 129), (25, 64, 130, 126), (18, 19, 68, 67)])
_uv = me_plane_003.uv_layers.new(name='UVMap')
_uv.uv.foreach_set('vector', [0.0, 0.0, 0.0, 1.0, 1.0, 1.0, 1.0, 0.0, 0.0, 0.0, 0.0, 0.0, 0.0, 0.0, 0.0, 0.0, 1.0, 0.0, 1.0, 0.0, 1.0, 0.0, 0.0, 0.0, 0.0, 0.0, 1.0, 0.0, 1.0, 0.0, 1.0, 0.0, 1.0, 0.0, 1.0, 0.0, 0.0, 0.0, 0.0, 0.0, 1.0, 0.0, 1.0, 0.0, 1.0, 0.0, 1.0, 0.0, 1.0, 0.0, 1.0, 0.0, 1.0, 0.0, 1.0, 0.0, 1.0, 0.0, 1.0, 0.0, 1.0, 0.0, 1.0, 0.0, 1.0, 0.0, 1.0, 0.0, 1.0, 0.0, 1.0, 0.0, 1.0, 0.0, 1.0, 0.0, 1.0, 0.0, 1.0, 0.0, 1.0, 0.0, 1.0, 0.0, 1.0, 0.0, 1.0, 0.0, 1.0, 0.0, 1.0, 0.0, 1.0, 0.0, 1.0, 0.0, 1.0, 0.0, 1.0, 0.0, 1.0, 0.0, 1.0, 0.0, 1.0, 0.0, 1.0, 0.0, 0.0, 0.0, 1.0, 0.0, 1.0, 0.0, 0.0, 0.0, 1.0, 0.0, 1.0, 0.0, 1.0, 0.0, 1.0, 0.0, 1.0, 0.0, 1.0, 0.0, 1.0, 0.0, 1.0, 0.0, 1.0, 0.0, 1.0, 0.0, 1.0, 0.0, 1.0, 0.0, 1.0, 0.0, 0.0, 0.0, 0.0, 0.0, 0.0, 0.0, 0.0, 0.0, 1.0, 0.0, 1.0, 0.0, 0.0, 0.0, 0.0, 0.0, 1.0, 0.0, 0.0, 0.0, 0.0, 1.0, 1.0, 1.0, 1.0, 0.0, 0.0, 0.0, 1.0, 0.0, 1.0, 1.0, 0.0, 1.0, 0.0, 0.0, 1.0, 0.0, 0.0, 0.0, 0.0, 0.0, 0.0, 0.0, 1.0, 0.0, 0.0, 0.0, 0.0, 0.0, 1.0, 0.0, 1.0, 0.0, 1.0, 0.0, 1.0, 0.0, 1.0, 0.0, 1.0, 0.0, 1.0, 0.0, 1.0, 0.0, 0.0, 0.0, 0.0, 0.0, 1.0, 0.0, 1.0, 0.0, 1.0, 0.0, 1.0, 0.0, 1.0, 0.0, 1.0, 0.0, 1.0, 0.0, 1.0, 0.0, 1.0, 0.0, 1.0, 0.0, 1.0, 0.0, 1.0, 0.0, 1.0, 0.0, 1.0, 0.0, 1.0, 0.0, 1.0, 0.0, 1.0, 0.0, 1.0, 0.0, 1.0, 0.0, 1.0, 0.0, 1.0, 0.0, 1.0, 0.0, 1.0, 0.0, 1.0, 0.0, 1.0, 0.0, 1.0, 0.0, 1.0, 0.0, 1.0, 0.0, 1.0, 0.0, 1.0, 0.0, 1.0, 0.0, 1.0, 0.0, 1.0, 0.0, 0.0, 0.0, 1.0, 0.0, 1.0, 0.0, 0.0, 0.0, 1.0, 0.0, 1.0, 0.0, 1.0, 0.0, 1.0, 0.0, 1.0, 0.0, 1.0, 0.0, 1.0, 0.0, 1.0, 0.0, 1.0, 0.0, 1.0, 0.0, 1.0, 0.0, 1.0, 0.0, 0.0, 0.0, 0.0, 0.0, 0.0, 0.0, 0.0, 0.0, 1.0, 0.0, 1.0, 0.0, 0.0, 0.0, 0.0, 0.0, 1.0, 0.0, 0.0, 0.0, 1.0, 0.0, 1.0, 1.0, 0.0, 1.0, 0.0, 1.0, 0.0, 0.0, 0.0, 0.0, 0.0, 1.0, 1.0, 0.0, 0.0, 0.0, 0.0, 0.0, 1.0, 0.0, 1.0, 0.0, 0.0, 0.0, 0.0, 0.0, 1.0, 0.0, 1.0, 0.0, 1.0, 0.0, 1.0, 0.0, 1.0, 0.0, 0.0, 0.0, 1.0, 0.0, 1.0, 0.0, 0.0, 0.0, 0.0, 0.0, 0.0, 0.0, 0.0, 0.0, 0.0, 0.0, 0.0, 0.0, 1.0, 0.0, 1.0, 0.0, 0.0, 0.0, 1.0, 0.0, 1.0, 1.0, 1.0, 1.0, 1.0, 0.0, 0.0, 0.0, 0.0, 0.0, 0.0, 0.0, 0.0, 0.0, 1.0, 0.0, 1.0, 0.0, 1.0, 0.0, 1.0, 0.0, 1.0, 0.0, 0.0, 0.0, 0.0, 0.0, 1.0, 0.0, 1.0, 1.0, 0.0, 1.0, 0.0, 1.0, 1.0, 1.0, 1.0, 0.0, 1.0, 0.0, 1.0, 0.0, 1.0, 0.0, 0.0, 0.0, 0.0, 0.0, 0.0, 0.0, 0.0, 0.0, 1.0, 0.0, 1.0, 1.0, 1.0, 1.0, 1.0, 0.0, 1.0, 0.0, 1.0, 0.0, 1.0, 0.0, 1.0, 0.0, 0.0, 0.0, 0.0, 0.0, 0.0, 0.0, 0.0, 0.0, 0.0, 1.0, 0.0, 0.0, 0.0, 0.0, 0.0, 1.0, 1.0, 0.0, 1.0, 0.0, 1.0, 0.0, 1.0, 0.0, 1.0, 1.0, 0.0, 1.0, 0.0, 1.0, 1.0, 1.0, 1.0, 0.0, 1.0, 0.0, 1.0, 0.0, 1.0, 0.0, 1.0, 0.0, 1.0, 0.0, 1.0, 0.0, 1.0, 0.0, 1.0, 0.0, 1.0, 0.0, 1.0, 0.0, 1.0, 0.0, 1.0, 0.0, 1.0, 0.0, 1.0, 0.0, 1.0, 0.0, 1.0, 0.0, 1.0, 0.0, 1.0, 0.0, 1.0, 0.0, 1.0, 0.0, 1.0, 0.0, 1.0, 0.0, 1.0, 0.0, 0.0, 0.0, 0.0, 0.0, 0.0, 0.0, 0.0, 0.0, 1.0, 0.0, 1.0, 0.0, 1.0, 0.0, 1.0, 0.0, 1.0, 0.0, 1.0, 0.0, 1.0, 0.0, 1.0, 0.0, 1.0, 0.0, 1.0, 0.0, 1.0, 0.0, 1.0, 0.0, 1.0, 0.0, 1.0, 0.0, 1.0, 0.0, 1.0, 0.0, 0.0, 0.0, 0.0, 0.0, 0.0, 0.0, 0.0, 0.0, 1.0, 0.0, 1.0, 0.0, 1.0, 0.0, 1.0, 0.0, 1.0, 0.0, 1.0, 0.0, 1.0, 0.0, 1.0, 0.0, 0.0, 0.0, 0.0, 0.0, 0.0, 0.0, 0.0, 0.0, 1.0, 0.0, 1.0, 0.0, 1.0, 0.0, 1.0, 0.0, 1.0, 0.0, 1.0, 0.0, 1.0, 0.0, 1.0, 0.0, 1.0, 0.0, 1.0, 0.0, 1.0, 0.0, 1.0, 0.0, 1.0, 0.0, 1.0, 0.0, 1.0, 0.0, 1.0, 0.0, 0.0, 0.0, 1.0, 0.0, 1.0, 0.0, 0.0, 0.0, 1.0, 0.0, 1.0, 0.0, 1.0, 0.0, 1.0, 0.0, 0.0, 0.0, 1.0, 0.0, 1.0, 0.0, 0.0, 0.0, 0.8172, 0.0, 0.1828, 0.0, 0.0, 0.0, 1.0, 0.0, 0.1828, 0.0, 0.8172, 0.0, 1.0, 0.0, 0.0, 0.0, 0.1828, 0.0, 0.8172, 0.0, 1.0, 0.0, 0.0, 0.0, 0.8172, 0.0, 0.1828, 0.0, 0.0, 0.0, 1.0, 0.0, 0.1828, 0.0, 0.1828, 0.0, 0.0, 0.0, 0.0, 0.0, 0.1828, 0.0, 0.1828, 0.0, 0.0, 0.0, 0.0, 0.0, 0.8172, 0.0, 0.8172, 0.0, 1.0, 0.0, 1.0, 0.0, 0.8172, 0.0, 0.8172, 0.0, 1.0, 0.0, 1.0, 0.0, 0.8172, 0.0, 0.8172, 0.0, 0.8172, 0.0, 0.8172, 0.0, 0.1828, 0.0, 0.1828, 0.0, 0.8172, 0.0, 0.8172, 0.0, 0.1828, 0.0, 0.1828, 0.0, 0.1828, 0.0, 0.1828, 0.0, 1.0, 0.0, 1.0, 0.0, 1.0, 0.0, 1.0, 0.0, 1.0, 0.0, 1.0, 0.0, 1.0, 0.0, 1.0, 0.0, 1.0, 0.0, 1.0, 0.0, 1.0, 0.0, 1.0, 0.0, 1.0, 0.0, 1.0, 0.0, 1.0, 0.0, 1.0, 0.0, 1.0, 0.0, 1.0, 0.0, 1.0, 0.0, 1.0, 0.0, 1.0, 0.0, 1.0, 0.0, 1.0, 0.0, 1.0, 0.0, 1.0, 0.0, 1.0, 0.0, 0.0, 0.0, 0.0, 0.0, 1.0, 0.0, 1.0, 0.0, 1.0, 0.0, 0.0, 0.0, 1.0, 0.0, 1.0, 0.0, 1.0, 0.0, 1.0, 0.0, 1.0, 0.0, 1.0, 0.0, 1.0, 0.0, 1.0, 0.0, 0.0, 0.0, 0.0, 0.0, 0.0, 0.0, 0.0, 0.0, 1.0, 0.0, 1.0, 0.0, 1.0, 0.0, 1.0, 0.0, 0.0, 0.0, 0.0, 0.0, 0.0, 0.0, 0.0, 0.0, 0.0, 0.0, 0.0, 0.0, 0.0, 0.0, 0.0, 0.0, 0.0, 0.0, 0.0, 0.0, 0.0, 0.0, 0.0, 0.0, 1.0, 0.0, 1.0, 0.0, 1.0, 0.0, 1.0, 0.0, 1.0, 0.0, 1.0, 0.0, 1.0, 0.0, 1.0, 0.0, 0.0, 0.0, 1.0, 0.0, 1.0, 0.0, 0.0, 0.0, 1.0, 0.0, 1.0, 0.0, 1.0, 0.0, 1.0, 0.0, 1.0, 0.0, 1.0, 0.0, 1.0, 0.0, 1.0, 0.0, 1.0, 0.0, 1.0, 0.0, 1.0, 0.0, 1.0, 0.0, 1.0, 0.0, 1.0, 0.0, 1.0, 0.0, 1.0, 0.0, 1.0, 0.0, 1.0, 0.0, 1.0, 0.0, 1.0, 0.0, 1.0, 0.0, 1.0, 0.0, 1.0, 0.0, 1.0, 0.0, 1.0, 0.0, 1.0, 0.0, 1.0, 0.0, 1.0, 0.0, 1.0, 0.0, 1.0, 0.0, 1.0, 0.0, 1.0, 0.0, 1.0, 0.0, 1.0, 0.0, 1.0, 0.0, 1.0, 0.0, 1.0, 0.0, 1.0, 0.0, 1.0, 0.0, 1.0, 0.0, 1.0, 0.0, 1.0, 0.0, 1.0, 0.0, 1.0, 0.0, 1.0, 0.0, 1.0, 0.0, 1.0, 0.0, 1.0, 0.0, 1.0, 0.0, 1.0, 0.0, 1.0, 0.0, 1.0, 0.0, 1.0, 0.0, 1.0, 0.0, 1.0, 0.0, 1.0, 0.0, 1.0, 0.0, 1.0, 0.0, 1.0, 0.0, 1.0, 0.0, 1.0, 0.0, 1.0, 0.0, 1.0, 0.0, 1.0, 0.0, 1.0, 0.0, 1.0, 0.0, 1.0, 0.0, 1.0, 0.0, 1.0, 0.0, 1.0, 0.0, 1.0, 0.0, 1.0, 0.0])
me_plane_003.update()
me_plane = bpy.data.meshes.new('Plane')
me_plane.from_pydata([(0.1274, -1.69, 0.0), (2.504, -1.69, 0.0), (-1.033, 1.624, 0.0), (2.504, 1.624, 0.0), (0.1274, -2.072, 0.0), (-3.835, -2.072, -1.073e-05), (-3.835, -1.69, -1.073e-05), (-4.612, -1.69, -1.073e-05), (-4.612, 1.835, -1.073e-05), (-6.625, 1.835, -1.073e-05), (-6.625, 4.453, -1.073e-05), (-5.17, 4.453, -1.073e-05), (-5.17, 3.009, -1.073e-05), (-1.983, 3.009, -1.073e-05), (-1.97, 3.102, -1.073e-05), (-1.97, 4.607, -1.073e-05), (-0.7826, 4.607, -1.073e-05), (-0.7826, 6.34, -1.073e-05), (2.485, 6.34, -1.073e-05), (2.485, 1.724, -1.073e-05), (-0.7826, 1.724, -1.073e-05), (-0.7826, 3.102, -1.073e-05), (-1.033, 3.102, -1.073e-05)], [], [(0, 1, 3, 2, 22, 21, 20, 19, 18, 17, 16, 15, 14, 13, 12, 11, 10, 9, 8, 7, 6, 5, 4)])
_uv = me_plane.uv_layers.new(name='UVMap')
_uv.uv.foreach_set('vector', [0.0, 0.0, 0.0, 0.0, 0.0, 0.0, 0.0, 0.0, 0.0, 0.0, 0.0, 0.0, 0.0, 0.0, 0.0, 0.0, 0.0, 0.0, 0.0, 0.0, 0.0, 0.0, 0.0, 0.0, 0.0, 0.0, 0.0, 0.0, 0.0, 0.0, 0.0, 0.0, 0.0, 0.0, 0.0, 0.0, 0.0, 0.0, 0.0, 0.0, 0.0, 0.0, 0.0, 0.0, 0.0, 0.0])
me_plane.update()
me_plane_002 = bpy.data.meshes.new('Plane.002')
me_plane_002.from_pydata([(-1.524, -1.554, 0.0), (1.61, -1.554, 0.0), (-1.524, -0.2032, 0.0), (1.61, -0.1512, 0.0), (1.075, -0.1512, 0.0), (1.075, 1.398, 0.0), (1.0, 1.398, 0.0), (1.0, 1.867, 0.0), (-3.316, 1.867, 0.0), (-3.316, -0.07015, 0.0), (-1.574, -0.07015, 0.0), (-1.574, 0.6448, 0.0), (-1.474, 0.6448, 0.0), (-1.474, -0.2032, 0.0)], [], [(0, 1, 3, 4, 5, 6, 7, 8, 9, 10, 11, 12, 13, 2)])
_uv = me_plane_002.uv_layers.new(name='UVMap')
_uv.uv.foreach_set('vector', [0.0, 0.0, 0.0, 0.0, 0.0, 0.0, 0.0, 0.0, 0.0, 0.0, 0.0, 0.0, 0.0, 0.0, 0.0, 0.0, 0.0, 0.0, 0.0, 0.0, 0.0, 0.0, 0.0, 0.0, 0.0, 0.0, 0.0, 0.0])
me_plane_002.update()
me_vert_007 = bpy.data.meshes.new('Vert.007')
me_vert_007.from_pydata([(-0.2665, -1.039, 0.0), (1.173, -1.039, 0.0), (1.173, 1.336, 0.0), (-0.4995, 1.336, 0.0), (-0.2665, -0.8893, 0.0), (-0.4065, -0.8893, 0.0), (-0.4995, 0.5927, 0.0), (-0.4065, 0.5927, 0.0)], [], [(0, 1, 2, 3, 6, 7, 5, 4)])
me_vert_007.update()
me_cube_002 = bpy.data.meshes.new('Cube.002')
me_cube_002.from_pydata([(5.134e-09, -0.06, 0.034), (0.0, -0.06, 0.222), (5.134e-09, 0.06, 0.034), (0.0, 0.06, 0.222), (3.579, -0.06, 0.034), (3.579, -0.06, 0.222), (3.579, 0.06, 0.034), (3.579, 0.06, 0.222)], [], [(0, 1, 3, 2), (2, 3, 7, 6), (6, 7, 5, 4), (4, 5, 1, 0), (2, 6, 4, 0), (7, 3, 1, 5)])
_uv = me_cube_002.uv_layers.new(name='UVMap')
_uv.uv.foreach_set('vector', [0.375, 0.0, 0.625, 0.0, 0.625, 0.25, 0.375, 0.25, 0.375, 0.25, 0.625, 0.25, 0.625, 0.5, 0.375, 0.5, 0.375, 0.5, 0.625, 0.5, 0.625, 0.75, 0.375, 0.75, 0.375, 0.75, 0.625, 0.75, 0.625, 1.0, 0.375, 1.0, 0.125, 0.5, 0.375, 0.5, 0.375, 0.75, 0.125, 0.75, 0.625, 0.5, 0.875, 0.5, 0.875, 0.75, 0.625, 0.75])
me_cube_002.update()
me_cube_003 = bpy.data.meshes.new('Cube.003')
me_cube_003.from_pydata([(5.134e-09, -5.96e-08, 0.034), (5.421e-08, -5.96e-08, 0.581), (5.134e-09, 0.259, 0.034), (5.421e-08, 0.259, 0.581), (3.962, -5.96e-08, 0.034), (3.962, -5.96e-08, 0.581), (3.962, 0.259, 0.034), (3.962, 0.259, 0.581)], [], [(0, 1, 3, 2), (2, 3, 7, 6), (6, 7, 5, 4), (4, 5, 1, 0), (2, 6, 4, 0), (7, 3, 1, 5)])
_uv = me_cube_003.uv_layers.new(name='UVMap')
_uv.uv.foreach_set('vector', [0.375, 0.0, 0.625, 0.0, 0.625, 0.25, 0.375, 0.25, 0.375, 0.25, 0.625, 0.25, 0.625, 0.5, 0.375, 0.5, 0.375, 0.5, 0.625, 0.5, 0.625, 0.75, 0.375, 0.75, 0.375, 0.75, 0.625, 0.75, 0.625, 1.0, 0.375, 1.0, 0.125, 0.5, 0.375, 0.5, 0.375, 0.75, 0.125, 0.75, 0.625, 0.5, 0.875, 0.5, 0.875, 0.75, 0.625, 0.75])
me_cube_003.update()
me_plane_004 = bpy.data.meshes.new('Plane.004')
me_plane_004.from_pydata([(-1.249, 2.956, 0.0), (3.142, 2.956, 0.0), (-1.249, 3.556, 0.0), (3.142, 3.087, 0.0), (3.067, 3.087, 0.0), (3.067, 3.556, 0.0), (0.593, 3.556, 0.0), (0.593, 2.956, 0.0), (0.493, 2.956, 0.0), (0.493, 3.556, 0.0), (-1.249, 3.556, 0.12), (-1.249, 2.956, 0.12), (0.493, 2.956, 0.12), (0.493, 3.556, 0.12), (0.593, 2.956, 0.12), (3.142, 2.956, 0.12), (3.142, 3.087, 0.12), (3.067, 3.087, 0.12), (3.067, 3.556, 0.12), (0.593, 3.556, 0.12)], [], [(0, 2, 9, 8), (6, 5, 4, 3, 1, 7), (11, 12, 13, 10), (0, 8, 12, 11), (9, 2, 10, 13), (2, 0, 11, 10), (8, 9, 13, 12), (19, 14, 15, 16, 17, 18), (4, 5, 18, 17), (1, 3, 16, 15), (5, 6, 19, 18), (3, 4, 17, 16), (7, 1, 15, 14), (6, 7, 14, 19)])
_uv = me_plane_004.uv_layers.new(name='UVMap')
_uv.uv.foreach_set('vector', [0.0, 0.0, 0.0, 0.0, 0.0, 0.0, 0.0, 0.0, 0.0, 0.0, 0.0, 0.0, 0.0, 0.0, 0.0, 0.0, 0.0, 0.0, 0.0, 0.0, 0.0, 0.0, 0.0, 0.0, 0.0, 0.0, 0.0, 0.0, 0.0, 0.0, 0.0, 0.0, 0.0, 0.0, 0.0, 0.0, 0.0, 0.0, 0.0, 0.0, 0.0, 0.0, 0.0, 0.0, 0.0, 0.0, 0.0, 0.0, 0.0, 0.0, 0.0, 0.0, 0.0, 0.0, 0.0, 0.0, 0.0, 0.0, 0.0, 0.0, 0.0, 0.0, 0.0, 0.0, 0.0, 0.0, 0.0, 0.0, 0.0, 0.0, 0.0, 0.0, 0.0, 0.0, 0.0, 0.0, 0.0, 0.0, 0.0, 0.0, 0.0, 0.0, 0.0, 0.0, 0.0, 0.0, 0.0, 0.0, 0.0, 0.0, 0.0, 0.0, 0.0, 0.0, 0.0, 0.0, 0.0, 0.0, 0.0, 0.0, 0.0, 0.0, 0.0, 0.0, 0.0, 0.0, 0.0, 0.0, 0.0, 0.0, 0.0, 0.0, 0.0, 0.0, 0.0, 0.0, 0.0, 0.0, 0.0, 0.0])
me_plane_004.update()
me_plane_005 = bpy.data.meshes.new('Plane.005')
me_plane_005.from_pydata([(-0.67, 0.0, 0.0), (0.0, 0.0, 0.0), (-0.67, 0.7404, 0.0), (0.0, 0.7404, 0.0), (-0.67, 0.7404, 0.12), (-0.67, 0.0, 0.12), (0.0, 0.0, 0.12), (0.0, 0.7404, 0.12)], [], [(0, 2, 3, 1), (5, 6, 7, 4), (1, 3, 7, 6), (2, 0, 5, 4), (3, 2, 4, 7), (0, 1, 6, 5)])
_uv = me_plane_005.uv_layers.new(name='UVMap')
_uv.uv.foreach_set('vector', [0.0, 0.0, 0.0, 1.0, 1.0, 1.0, 1.0, 0.0, 0.0, 0.0, 1.0, 0.0, 1.0, 1.0, 0.0, 1.0, 1.0, 0.0, 1.0, 1.0, 1.0, 1.0, 1.0, 0.0, 0.0, 1.0, 0.0, 0.0, 0.0, 0.0, 0.0, 1.0, 1.0, 1.0, 0.0, 1.0, 0.0, 1.0, 1.0, 1.0, 0.0, 0.0, 1.0, 0.0, 1.0, 0.0, 0.0, 0.0])
me_plane_005.update()
me_plane_006 = bpy.data.meshes.new('Plane.006')
me_plane_006.from_pydata([(-0.535, 0.0, 0.0), (0.0, 0.0, 0.0), (-0.535, 1.453, 0.0), (0.0, 1.453, 0.0), (-0.535, 1.453, 0.12), (-0.535, 0.0, 0.12), (0.0, 0.0, 0.12), (0.0, 1.453, 0.12)], [], [(0, 2, 3, 1), (5, 6, 7, 4), (1, 3, 7, 6), (2, 0, 5, 4), (3, 2, 4, 7), (0, 1, 6, 5)])
_uv = me_plane_006.uv_layers.new(name='UVMap')
_uv.uv.foreach_set('vector', [0.0, 0.0, 0.0, 1.0, 1.0, 1.0, 1.0, 0.0, 0.0, 0.0, 1.0, 0.0, 1.0, 1.0, 0.0, 1.0, 1.0, 0.0, 1.0, 1.0, 1.0, 1.0, 1.0, 0.0, 0.0, 1.0, 0.0, 0.0, 0.0, 0.0, 0.0, 1.0, 1.0, 1.0, 0.0, 1.0, 0.0, 1.0, 1.0, 1.0, 0.0, 0.0, 1.0, 0.0, 1.0, 0.0, 0.0, 0.0])
me_plane_006.update()
me_cube_005 = bpy.data.meshes.new('Cube.005')
me_cube_005.from_pydata([(3.682e-09, -5.96e-08, 0.02439), (3.307e-08, -5.96e-08, 0.441), (3.682e-09, 0.359, 0.02439), (3.307e-08, 0.359, 0.441), (3.184, -5.96e-08, 0.02439), (3.184, -5.96e-08, 0.441), (3.044, 0.359, 0.02439), (3.044, 0.359, 0.441), (3.044, 3.421, 0.441), (3.044, 3.421, 0.02439), (3.184, 3.421, 0.441), (3.184, 3.421, 0.02439)], [], [(0, 1, 3, 2), (2, 3, 7, 6), (4, 5, 1, 0), (2, 6, 4, 0), (7, 3, 1, 5), (5, 4, 11, 10), (9, 8, 10, 11), (6, 7, 8, 9), (7, 5, 10, 8), (4, 6, 9, 11)])
_uv = me_cube_005.uv_layers.new(name='UVMap')
_uv.uv.foreach_set('vector', [0.375, 0.0, 0.625, 0.0, 0.625, 0.25, 0.375, 0.25, 0.375, 0.25, 0.625, 0.25, 0.625, 0.5, 0.375, 0.5, 0.375, 0.75, 0.625, 0.75, 0.625, 1.0, 0.375, 1.0, 0.125, 0.5, 0.375, 0.5, 0.375, 0.75, 0.125, 0.75, 0.625, 0.5, 0.875, 0.5, 0.875, 0.75, 0.625, 0.75, 0.625, 0.5, 0.375, 0.5, 0.375, 0.5, 0.625, 0.5, 0.375, 0.5, 0.625, 0.5, 0.625, 0.5, 0.375, 0.5, 0.375, 0.5, 0.625, 0.5, 0.625, 0.5, 0.375, 0.5, 0.625, 0.5, 0.625, 0.5, 0.625, 0.5, 0.625, 0.5, 0.375, 0.5, 0.375, 0.5, 0.375, 0.5, 0.375, 0.5])
me_cube_005.update()
me_plane_007 = bpy.data.meshes.new('Plane.007')
me_plane_007.from_pydata([(-0.035, -7.841e-09, 0.0), (0.0, 0.0, 0.0), (-0.035, 0.3003, 0.0), (-5.068e-09, 0.3003, 0.0), (-0.035, 0.3003, 3.0), (-0.035, -7.841e-09, 3.0), (0.0, 0.0, 3.0), (-5.068e-09, 0.3003, 3.0)], [], [(0, 2, 3, 1), (5, 6, 7, 4), (1, 3, 7, 6), (2, 0, 5, 4), (3, 2, 4, 7), (0, 1, 6, 5)])
_uv = me_plane_007.uv_layers.new(name='UVMap')
_uv.uv.foreach_set('vector', [0.0, 0.0, 0.0, 1.0, 1.0, 1.0, 1.0, 0.0, 0.0, 0.0, 1.0, 0.0, 1.0, 1.0, 0.0, 1.0, 1.0, 0.0, 1.0, 1.0, 1.0, 1.0, 1.0, 0.0, 0.0, 1.0, 0.0, 0.0, 0.0, 0.0, 0.0, 1.0, 1.0, 1.0, 0.0, 1.0, 0.0, 1.0, 1.0, 1.0, 0.0, 0.0, 1.0, 0.0, 1.0, 0.0, 0.0, 0.0])
me_plane_007.update()
me_plane_008 = bpy.data.meshes.new('Plane.008')
me_plane_008.from_pydata([(8.568e-08, -7.841e-09, 0.0), (0.085, -6.174e-10, 0.0), (8.041e-08, 0.1657, 0.0), (0.085, 0.1657, 0.0), (8.041e-08, 0.1657, 3.0), (8.568e-08, -7.841e-09, 3.0), (0.085, -6.174e-10, 3.0), (0.085, 0.1657, 3.0)], [], [(0, 2, 3, 1), (5, 6, 7, 4), (1, 3, 7, 6), (2, 0, 5, 4), (3, 2, 4, 7), (0, 1, 6, 5)])
_uv = me_plane_008.uv_layers.new(name='UVMap')
_uv.uv.foreach_set('vector', [0.0, 0.0, 0.0, 1.0, 1.0, 1.0, 1.0, 0.0, 0.0, 0.0, 1.0, 0.0, 1.0, 1.0, 0.0, 1.0, 1.0, 0.0, 1.0, 1.0, 1.0, 1.0, 1.0, 0.0, 0.0, 1.0, 0.0, 0.0, 0.0, 0.0, 0.0, 1.0, 1.0, 1.0, 0.0, 1.0, 0.0, 1.0, 1.0, 1.0, 0.0, 0.0, 1.0, 0.0, 1.0, 0.0, 0.0, 0.0])
me_plane_008.update()
me_cube_006 = bpy.data.meshes.new('Cube.006')
me_cube_006.from_pydata([(9.599e-09, -1.395, 5.96e-08), (-9.274e-09, -1.395, 0.097), (9.599e-09, 5.96e-08, 5.96e-08), (-9.274e-09, 5.96e-08, 0.097), (0.1, -1.395, 3.576e-07), (0.1, -1.395, 0.097), (0.1, 5.96e-08, 3.576e-07), (0.1, 5.96e-08, 0.097)], [], [(0, 1, 3, 2), (2, 3, 7, 6), (6, 7, 5, 4), (4, 5, 1, 0), (2, 6, 4, 0), (7, 3, 1, 5)])
_uv = me_cube_006.uv_layers.new(name='UVMap')
_uv.uv.foreach_set('vector', [0.375, 0.0, 0.625, 0.0, 0.625, 0.25, 0.375, 0.25, 0.375, 0.25, 0.625, 0.25, 0.625, 0.5, 0.375, 0.5, 0.375, 0.5, 0.625, 0.5, 0.625, 0.75, 0.375, 0.75, 0.375, 0.75, 0.625, 0.75, 0.625, 1.0, 0.375, 1.0, 0.125, 0.5, 0.375, 0.5, 0.375, 0.75, 0.125, 0.75, 0.625, 0.5, 0.875, 0.5, 0.875, 0.75, 0.625, 0.75])
me_cube_006.update()
me_cube_007 = bpy.data.meshes.new('Cube.007')
me_cube_007.from_pydata([(9.599e-09, -0.233, 5.96e-08), (5.565e-08, -0.233, 0.527), (9.599e-09, 5.96e-08, 5.96e-08), (5.565e-08, 5.96e-08, 0.527), (3.268, -0.233, -1.207e-07), (3.268, -0.233, 0.527), (3.268, 5.96e-08, -1.207e-07), (3.268, 5.96e-08, 0.527)], [], [(0, 1, 3, 2), (2, 3, 7, 6), (6, 7, 5, 4), (4, 5, 1, 0), (2, 6, 4, 0), (7, 3, 1, 5)])
_uv = me_cube_007.uv_layers.new(name='UVMap')
_uv.uv.foreach_set('vector', [0.375, 0.0, 0.625, 0.0, 0.625, 0.25, 0.375, 0.25, 0.375, 0.25, 0.625, 0.25, 0.625, 0.5, 0.375, 0.5, 0.375, 0.5, 0.625, 0.5, 0.625, 0.75, 0.375, 0.75, 0.375, 0.75, 0.625, 0.75, 0.625, 1.0, 0.375, 1.0, 0.125, 0.5, 0.375, 0.5, 0.375, 0.75, 0.125, 0.75, 0.625, 0.5, 0.875, 0.5, 0.875, 0.75, 0.625, 0.75])
me_cube_007.update()
me_cube_008 = bpy.data.meshes.new('Cube.008')
me_cube_008.from_pydata([(4.519e-08, -2.375, 0.2357), (7.343e-08, -2.375, 0.6447), (4.519e-08, 5.96e-08, 0.2357), (7.343e-08, 5.96e-08, 0.6447), (0.152, -2.375, 0.2357), (0.152, -2.375, 0.6447), (0.152, 5.96e-08, 0.2357), (0.152, 5.96e-08, 0.6447)], [], [(0, 1, 3, 2), (2, 3, 7, 6), (6, 7, 5, 4), (4, 5, 1, 0), (2, 6, 4, 0), (7, 3, 1, 5)])
_uv = me_cube_008.uv_layers.new(name='UVMap')
_uv.uv.foreach_set('vector', [0.375, 0.0, 0.625, 0.0, 0.625, 0.25, 0.375, 0.25, 0.375, 0.25, 0.625, 0.25, 0.625, 0.5, 0.375, 0.5, 0.375, 0.5, 0.625, 0.5, 0.625, 0.75, 0.375, 0.75, 0.375, 0.75, 0.625, 0.75, 0.625, 1.0, 0.375, 1.0, 0.125, 0.5, 0.375, 0.5, 0.375, 0.75, 0.125, 0.75, 0.625, 0.5, 0.875, 0.5, 0.875, 0.75, 0.625, 0.75])
me_cube_008.update()
me_cube_001 = bpy.data.meshes.new('Cube.001')
me_cube_001.from_pydata([(2.943, -0.21, -2.473), (2.943, -0.21, -4.444e-07), (2.943, 5.96e-08, -2.473), (3.268, -0.21, -2.473), (3.268, -0.21, -2.384e-07), (2.943, -0.21, -0.84), (2.943, 5.96e-08, -0.84), (3.268, -0.21, -0.84), (0.332, -0.21, -0.84), (0.332, -0.21, -5.013e-08), (0.332, 5.96e-08, -0.84), (-2.682e-07, -0.21, -0.84), (-2.98e-08, -0.21, 3.908e-14), (0.332, -0.21, -2.473), (0.332, 5.96e-08, -2.473), (-5.148e-07, -0.21, -2.473), (3.268, -0.21, -1.656), (2.943, -0.21, -1.656), (2.943, -0.21, -0.42), (3.268, -0.21, -0.42), (0.332, -0.21, -0.42), (-1.49e-07, -0.21, -0.42), (2.943, -0.21, -1.248), (2.943, 5.96e-08, -1.248), (3.268, -0.21, -1.248), (2.943, 5.96e-08, -2.065), (3.268, -0.21, -2.065), (2.943, -0.21, -2.065), (2.943, 5.96e-08, -2.269), (3.268, -0.21, -2.269), (2.943, -0.21, -2.269), (2.943, -0.21, -1.86), (2.943, 5.96e-08, -1.86), (3.268, -0.21, -1.86), (2.943, 5.96e-08, -1.452), (3.268, -0.21, -1.452), (2.943, -0.21, -1.452), (-3.915e-07, -0.21, -1.656), (0.332, -0.21, -1.656), (-3.299e-07, -0.21, -1.248), (0.332, 5.96e-08, -1.248), (0.332, -0.21, -1.248), (0.332, -0.21, -2.065), (-4.531e-07, -0.21, -2.065), (0.332, 5.96e-08, -2.065), (0.332, -0.21, -2.269), (-4.839e-07, -0.21, -2.269), (0.332, 5.96e-08, -2.269), (-4.223e-07, -0.21, -1.86), (0.332, 5.96e-08, -1.86), (0.332, -0.21, -1.86), (0.332, -0.21, -1.452), (-3.607e-07, -0.21, -1.452), (0.332, 5.96e-08, -1.452), (1.202, -0.21, -1.815e-07), (2.073, -0.21, -3.13e-07), (2.073, 5.96e-08, -0.84), (1.202, 5.96e-08, -0.84), (1.202, -0.21, -0.84), (2.073, -0.21, -0.84), (2.943, -0.21, -0.21), (3.268, -0.21, -0.21), (0.332, -0.21, -0.21), (-8.941e-08, -0.21, -0.21), (3.204, -0.21, -0.1464), (3.204, -0.21, -0.06364), (3.007, -0.21, -0.06364), (3.007, -0.21, -0.1464), (0.2684, -0.21, -0.1464), (0.2684, -0.21, -0.06364), (0.06364, -0.21, -0.06364), (0.06364, -0.21, -0.1464), (3.204, -0.21, -0.3564), (3.204, -0.21, -0.2736), (3.007, -0.21, -0.2736), (3.007, -0.21, -0.3564), (0.2684, -0.21, -0.7764), (0.2684, -0.21, -0.4836), (0.06364, -0.21, -0.4836), (0.06364, -0.21, -0.7764), (3.204, -0.21, -0.7764), (3.204, -0.21, -0.4836), (3.007, -0.21, -0.4836), (3.007, -0.21, -0.7764), (0.2684, -0.21, -0.3564), (0.2684, -0.21, -0.2736), (0.06364, -0.21, -0.2736), (0.06364, -0.21, -0.3564), (1.139, -0.21, -0.06364), (0.3956, -0.21, -0.06364), (0.3956, -0.21, -0.7764), (1.139, -0.21, -0.7764), (2.879, -0.21, -0.06364), (2.136, -0.21, -0.06364), (2.136, -0.21, -0.7764), (2.879, -0.21, -0.7764), (2.009, -0.21, -0.06364), (1.266, -0.21, -0.06364), (1.266, -0.21, -0.7764), (2.009, -0.21, -0.7764)], [(35, 16), (31, 17), (16, 33), (17, 36), (48, 37), (51, 38), (38, 50), (37, 52)], [(64, 65, 66, 67), (24, 7, 5, 22), (22, 5, 6, 23), (57, 58, 8, 10), (68, 69, 70, 71), (47, 45, 13, 14), (45, 46, 15, 13), (72, 73, 74, 75), (36, 31, 33, 35), (76, 77, 78, 79), (80, 81, 82, 83), (36, 22, 23, 34), (35, 24, 22, 36), (29, 26, 27, 30), (30, 27, 25, 28), (0, 30, 28, 2), (3, 29, 30, 0), (26, 33, 31, 27), (27, 31, 32, 25), (36, 34, 32, 31), (84, 85, 86, 87), (51, 52, 48, 50), (10, 8, 41, 40), (8, 11, 39, 41), (50, 48, 43, 42), (49, 50, 42, 44), (42, 43, 46, 45), (44, 42, 45, 47), (51, 50, 49, 53), (40, 41, 51, 53), (41, 39, 52, 51), (88, 89, 90, 91), (92, 93, 94, 95), (6, 5, 59, 56), (56, 59, 58, 57), (96, 97, 98, 99), (61, 4, 65, 64), (4, 1, 66, 65), (1, 60, 67, 66), (60, 61, 64, 67), (62, 9, 69, 68), (9, 12, 70, 69), (12, 63, 71, 70), (63, 62, 68, 71), (19, 61, 73, 72), (61, 60, 74, 73), (60, 18, 75, 74), (18, 19, 72, 75), (8, 20, 77, 76), (20, 21, 78, 77), (21, 11, 79, 78), (11, 8, 76, 79), (7, 19, 81, 80), (19, 18, 82, 81), (18, 5, 83, 82), (5, 7, 80, 83), (20, 62, 85, 84), (62, 63, 86, 85), (63, 21, 87, 86), (21, 20, 84, 87), (54, 9, 89, 88), (9, 8, 90, 89), (8, 58, 91, 90), (58, 54, 88, 91), (1, 55, 93, 92), (55, 59, 94, 93), (59, 5, 95, 94), (5, 1, 92, 95), (55, 54, 97, 96), (54, 58, 98, 97), (58, 59, 99, 98), (59, 55, 96, 99)])
_uv = me_cube_001.uv_layers.new(name='UVMap')
_uv.uv.foreach_set('vector', [0.6032, 0.799, 0.6155, 0.799, 0.6155, 0.951, 0.6032, 0.951, 0.4688, 0.75, 0.5, 0.75, 0.5, 1.0, 0.4687, 1.0, 0.4688, 0.0, 0.5, 0.0, 0.5, 0.25, 0.4688, 0.25, 0.5, 0.25, 0.5, 0.0, 0.5, 0.0, 0.5, 0.25, 0.6032, 1.0, 0.6155, 1.0, 0.6155, 1.0, 0.6032, 1.0, 0.5, 0.25, 0.5, 0.0, 0.5, 0.0, 0.5, 0.25, 0.5, 1.0, 0.5, 1.0, 0.5, 1.0, 0.5, 1.0, 0.572, 0.799, 0.5843, 0.799, 0.5843, 0.951, 0.572, 0.951, 0.4531, 1.0, 0.4219, 1.0, 0.4219, 0.75, 0.4531, 0.75, 0.5095, 1.0, 0.553, 1.0, 0.553, 1.0, 0.5095, 1.0, 0.5095, 0.799, 0.553, 0.799, 0.553, 0.951, 0.5095, 0.951, 0.4531, 0.0, 0.4688, 0.0, 0.4688, 0.25, 0.4531, 0.25, 0.4531, 0.75, 0.4688, 0.75, 0.4687, 1.0, 0.4531, 1.0, 0.3906, 0.75, 0.4062, 0.75, 0.4062, 1.0, 0.3906, 1.0, 0.3906, 0.0, 0.4062, 0.0, 0.4062, 0.25, 0.3906, 0.25, 0.375, 0.0, 0.3906, 0.0, 0.3906, 0.25, 0.375, 0.25, 0.375, 0.75, 0.3906, 0.75, 0.3906, 1.0, 0.375, 1.0, 0.4062, 0.75, 0.4219, 0.75, 0.4219, 1.0, 0.4062, 1.0, 0.4062, 0.0, 0.4219, 0.0, 0.4219, 0.25, 0.4062, 0.25, 0.4531, 0.0, 0.4531, 0.25, 0.4219, 0.25, 0.4219, 0.0, 0.572, 1.0, 0.5843, 1.0, 0.5843, 1.0, 0.572, 1.0, 0.5, 1.0, 0.5, 1.0, 0.5, 1.0, 0.5, 1.0, 0.5, 0.25, 0.5, 0.0, 0.5, 0.0, 0.5, 0.25, 0.5, 1.0, 0.5, 1.0, 0.5, 1.0, 0.5, 1.0, 0.5, 1.0, 0.5, 1.0, 0.5, 1.0, 0.5, 1.0, 0.5, 0.25, 0.5, 0.0, 0.5, 0.0, 0.5, 0.25, 0.5, 1.0, 0.5, 1.0, 0.5, 1.0, 0.5, 1.0, 0.5, 0.25, 0.5, 0.0, 0.5, 0.0, 0.5, 0.25, 0.5, 0.0, 0.5, 0.0, 0.5, 0.25, 0.5, 0.25, 0.5, 0.25, 0.5, 0.0, 0.5, 0.0, 0.5, 0.25, 0.5, 1.0, 0.5, 1.0, 0.5, 1.0, 0.5, 1.0, 0.8466, 0.6932, 0.8466, 0.6932, 0.5284, 0.05682, 0.5284, 0.05682, 0.8466, 0.6932, 0.8466, 0.6932, 0.5284, 0.05682, 0.5284, 0.05682, 0.5, 0.25, 0.5, 0.0, 0.5, 0.0, 0.5, 0.25, 0.5, 0.25, 0.5, 0.0, 0.5, 0.0, 0.5, 0.25, 0.8466, 0.6932, 0.8466, 0.6932, 0.5284, 0.05682, 0.5284, 0.05682, 0.5938, 0.75, 0.625, 0.75, 0.6155, 0.799, 0.6032, 0.799, 0.625, 0.75, 0.625, 1.0, 0.6155, 0.951, 0.6155, 0.799, 0.625, 1.0, 0.5938, 1.0, 0.6032, 0.951, 0.6155, 0.951, 0.5938, 1.0, 0.5938, 0.75, 0.6032, 0.799, 0.6032, 0.951, 0.5938, 1.0, 0.625, 1.0, 0.6155, 1.0, 0.6032, 1.0, 0.625, 1.0, 0.625, 1.0, 0.6155, 1.0, 0.6155, 1.0, 0.625, 1.0, 0.5938, 1.0, 0.6032, 1.0, 0.6155, 1.0, 0.5938, 1.0, 0.5938, 1.0, 0.6032, 1.0, 0.6032, 1.0, 0.5625, 0.75, 0.5938, 0.75, 0.5843, 0.799, 0.572, 0.799, 0.5938, 0.75, 0.5938, 1.0, 0.5843, 0.951, 0.5843, 0.799, 0.5938, 1.0, 0.5625, 1.0, 0.572, 0.951, 0.5843, 0.951, 0.5625, 1.0, 0.5625, 0.75, 0.572, 0.799, 0.572, 0.951, 0.5, 1.0, 0.5625, 1.0, 0.553, 1.0, 0.5095, 1.0, 0.5625, 1.0, 0.5625, 1.0, 0.553, 1.0, 0.553, 1.0, 0.5625, 1.0, 0.5, 1.0, 0.5095, 1.0, 0.553, 1.0, 0.5, 1.0, 0.5, 1.0, 0.5095, 1.0, 0.5095, 1.0, 0.5, 0.75, 0.5625, 0.75, 0.553, 0.799, 0.5095, 0.799, 0.5625, 0.75, 0.5625, 1.0, 0.553, 0.951, 0.553, 0.799, 0.5625, 1.0, 0.5, 1.0, 0.5095, 0.951, 0.553, 0.951, 0.5, 1.0, 0.5, 0.75, 0.5095, 0.799, 0.5095, 0.951, 0.5625, 1.0, 0.5938, 1.0, 0.5843, 1.0, 0.572, 1.0, 0.5938, 1.0, 0.5938, 1.0, 0.5843, 1.0, 0.5843, 1.0, 0.5938, 1.0, 0.5625, 1.0, 0.572, 1.0, 0.5843, 1.0, 0.5625, 1.0, 0.5625, 1.0, 0.572, 1.0, 0.572, 1.0, 0.875, 0.75, 0.875, 0.75, 0.8466, 0.6932, 0.8466, 0.6932, 0.875, 0.75, 0.5, 0.0, 0.5284, 0.05682, 0.8466, 0.6932, 0.5, 0.0, 0.5, 0.0, 0.5284, 0.05682, 0.5284, 0.05682, 0.5, 0.0, 0.875, 0.75, 0.8466, 0.6932, 0.5284, 0.05682, 0.875, 0.75, 0.875, 0.75, 0.8466, 0.6932, 0.8466, 0.6932, 0.875, 0.75, 0.5, 0.0, 0.5284, 0.05682, 0.8466, 0.6932, 0.5, 0.0, 0.5, 0.0, 0.5284, 0.05682, 0.5284, 0.05682, 0.5, 0.0, 0.875, 0.75, 0.8466, 0.6932, 0.5284, 0.05682, 0.875, 0.75, 0.875, 0.75, 0.8466, 0.6932, 0.8466, 0.6932, 0.875, 0.75, 0.5, 0.0, 0.5284, 0.05682, 0.8466, 0.6932, 0.5, 0.0, 0.5, 0.0, 0.5284, 0.05682, 0.5284, 0.05682, 0.5, 0.0, 0.875, 0.75, 0.8466, 0.6932, 0.5284, 0.05682])
me_cube_001.update()

# ---- objects
ob_cube = bpy.data.objects.new('Cube', me_cube)
ob_light = bpy.data.objects.new('Light', light_light)
ob_camera = bpy.data.objects.new('Camera', cam_camera)
ob_living = bpy.data.objects.new('Living', me_vert)
ob_hallent = bpy.data.objects.new('HallEnt', me_vert_001)
ob_cocinalavadero = bpy.data.objects.new('CocinaLavadero', me_vert_002)
ob_hallhab = bpy.data.objects.new('HallHab', me_vert_003)
ob_bano = bpy.data.objects.new('Bano', me_vert_004)
ob_habitacion = bpy.data.objects.new('Habitacion', me_vert_005)
ob_tliving = bpy.data.objects.new('TLiving', me_vert_016)
ob_thallent = bpy.data.objects.new('THallEnt', me_vert_017)
ob_tcocina = bpy.data.objects.new('TCocina', me_vert_018)
ob_thallhab = bpy.data.objects.new('THallHab', me_vert_019)
ob_tbano = bpy.data.objects.new('TBano', me_vert_020)
ob_thabitacion = bpy.data.objects.new('THabitacion', me_vert_021)
ob_tlavadero = bpy.data.objects.new('TLavadero', me_plane_009)
ob_casa = bpy.data.objects.new('Casa', me_vert_006)
ob_externas = bpy.data.objects.new('Externas', me_plane_001)
ob_internas = bpy.data.objects.new('Internas', me_plane_003)
ob_parquet = bpy.data.objects.new('Parquet', me_plane)
ob_pisococina = bpy.data.objects.new('PisoCocina', me_plane_002)
ob_pisobano = bpy.data.objects.new('PisoBano', me_vert_007)
ob_vigaliving = bpy.data.objects.new('VigaLiving', me_cube_002)
ob_persianeraliving = bpy.data.objects.new('PersianeraLiving', me_cube_003)
ob_desnivelbacha = bpy.data.objects.new('DesnivelBacha', me_plane_004)
ob_desnivelheladera = bpy.data.objects.new('DesnivelHeladera', me_plane_005)
ob_desnivelalacenas = bpy.data.objects.new('DesnivelAlacenas', me_plane_006)
ob_vigacocina = bpy.data.objects.new('VigaCocina', me_cube_005)
ob_columnalavadero1 = bpy.data.objects.new('ColumnaLavadero1', me_plane_007)
ob_columnalavadero2 = bpy.data.objects.new('ColumnaLavadero2', me_plane_008)
ob_vigahallhab = bpy.data.objects.new('VigaHallHab', me_cube_006)
ob_percianerahab = bpy.data.objects.new('PercianeraHab', me_cube_007)
ob_vigabano = bpy.data.objects.new('VigaBano', me_cube_008)
ob_bibliotecahab = bpy.data.objects.new('BibliotecaHab', me_cube_001)

# ---- transforms, parenting, visibility, modifiers, constraints
ob_cube.location = (0.0, 0.0, 0.0)
ob_cube.lock_rotations_4d = False
ob_cube.empty_display_type = 'ARROWS'
ob_cube.lineart.crease_threshold = 0.0
ob_light.location = (4.076, 1.005, 5.904)
ob_light.rotation_euler = (0.6503, 0.05522, 1.866)
ob_light.lock_rotations_4d = False
ob_light.empty_display_type = 'ARROWS'
ob_light.color = (0.0, 0.0, 0.0, 0.0)
ob_light.lineart.crease_threshold = 0.0
ob_camera.location = (7.359, -6.926, 4.958)
ob_camera.rotation_euler = (1.109, 0.0, 0.8149)
ob_camera.lock_rotations_4d = False
ob_camera.empty_display_type = 'ARROWS'
ob_camera.color = (0.0, 0.0, 0.0, 0.0)
ob_camera.display_type = 'WIRE'
ob_camera.lineart.crease_threshold = 0.0
ob_living.location = (-0.7027, -1.697, 0.0002575)
ob_hallent.location = (-4.853, 1.566, 0.0002575)
ob_cocinalavadero.location = (-3.59, 3.818, 0.0002575)
ob_hallhab.location = (-0.7594, 2.267, 0.0002575)
ob_bano.location = (-1.405, 4.114, 0.0002575)
ob_habitacion.location = (1.518, 2.499, 0.0)
ob_tliving.location = (-0.7027, -1.697, 2.966)
ob_thallent.location = (-4.853, 1.566, 2.515)
ob_tcocina.location = (-3.59, 3.818, 2.766)
ob_thallhab.location = (-0.7594, 2.267, 2.477)
ob_tbano.location = (-1.405, 4.114, 2.764)
ob_thabitacion.location = (1.518, 2.499, 2.922)
ob_tlavadero.location = (-5.046, 4.126, 0.0002682)
ob_casa.location = (-2.151, 2.231, 0.0002365)
ob_externas.location = (-4.045, -3.323, 0.0002575)
ob_externas.scale = (2.151, 2.151, 1.0)
ob_internas.location = (-4.5, 3.722, 0.0002575)
ob_parquet.location = (0.6668, -1.533, 0.0002682)
ob_pisococina.location = (-2.98, 3.123, 0.0002682)
ob_pisobano.location = (-1.405, 4.114, 0.0002575)
ob_vigaliving.location = (-0.3659, 0.1513, 3.0)
ob_vigaliving.rotation_euler = (-0.0, 3.142, -0.0)
ob_persianeraliving.location = (0.7941, -3.605, 3.0)
ob_persianeraliving.rotation_euler = (-0.0, 3.142, -0.0)
ob_desnivelbacha.location = (-5.046, 1.434, 0.0002682)
ob_desnivelheladera.location = (-4.553, 3.053, 0.0002682)
ob_desnivelheladera.scale = (1.0, 0.9657, 1.0)
ob_desnivelalacenas.location = (-1.369, 1.569, 0.0002682)
ob_desnivelalacenas.scale = (1.0, 0.9657, 1.0)
ob_vigacocina.location = (-1.369, 1.569, 3.0)
ob_vigacocina.rotation_euler = (-0.0, 3.142, -0.0)
ob_columnalavadero1.location = (-6.295, 3.053, 0.0002682)
ob_columnalavadero1.rotation_euler = (0.0, -0.0, 4.712)
ob_columnalavadero1.scale = (1.0, 0.9657, 1.0)
ob_columnalavadero2.location = (-6.295, 4.99, 0.0002682)
ob_columnalavadero2.rotation_euler = (0.0, -0.0, 4.712)
ob_columnalavadero2.scale = (1.0, 0.9657, 1.0)
ob_vigahallhab.location = (-0.2159, 2.964, 2.477)
ob_vigahallhab.rotation_euler = (-0.0, 3.142, -0.0)
ob_percianerahab.location = (3.152, 4.807, 3.0)
ob_percianerahab.rotation_euler = (-0.0, 3.142, -0.0)
ob_vigabano.location = (-0.2329, 5.449, 3.0)
ob_vigabano.rotation_euler = (-0.0, 3.142, -0.0)
ob_bibliotecahab.location = (3.152, 4.807, 0.0002575)
ob_bibliotecahab.rotation_euler = (-0.0, 3.142, -0.0)

# ---- collection membership
col_general.objects.link(ob_cube)
col_general.objects.link(ob_light)
col_general.objects.link(ob_camera)
col_cimientos.objects.link(ob_living)
col_cimientos.objects.link(ob_hallent)
col_cimientos.objects.link(ob_cocinalavadero)
col_cimientos.objects.link(ob_hallhab)
col_cimientos.objects.link(ob_bano)
col_cimientos.objects.link(ob_habitacion)
col_techos.objects.link(ob_tliving)
col_techos.objects.link(ob_thallent)
col_techos.objects.link(ob_tcocina)
col_techos.objects.link(ob_thallhab)
col_techos.objects.link(ob_tbano)
col_techos.objects.link(ob_thabitacion)
col_techos.objects.link(ob_tlavadero)
col_ambientes.objects.link(ob_casa)
col_paredes.objects.link(ob_externas)
col_paredes.objects.link(ob_internas)
col_pisos.objects.link(ob_parquet)
col_pisos.objects.link(ob_pisococina)
col_pisos.objects.link(ob_pisobano)
col_detalles_est_primarios.objects.link(ob_vigaliving)
col_detalles_est_primarios.objects.link(ob_persianeraliving)
col_detalles_est_primarios.objects.link(ob_desnivelbacha)
col_detalles_est_primarios.objects.link(ob_desnivelheladera)
col_detalles_est_primarios.objects.link(ob_desnivelalacenas)
col_detalles_est_primarios.objects.link(ob_vigacocina)
col_detalles_est_primarios.objects.link(ob_columnalavadero1)
col_detalles_est_primarios.objects.link(ob_columnalavadero2)
col_detalles_est_primarios.objects.link(ob_vigahallhab)
col_detalles_est_primarios.objects.link(ob_percianerahab)
col_detalles_est_primarios.objects.link(ob_vigabano)
col_detalles_est_secundarios.objects.link(ob_bibliotecahab)

# ---- scene / render settings (as saved in the file)
scene.camera = ob_camera
scene.frame_start = 1; scene.frame_end = 250; scene.frame_set(41)
scene.render.engine = 'BLENDER_EEVEE_NEXT'
scene.cycles.sampling_pattern = 'TABULATED_SOBOL'
scene.view_settings.view_transform = 'Filmic'
bpy.context.view_layer.update()
